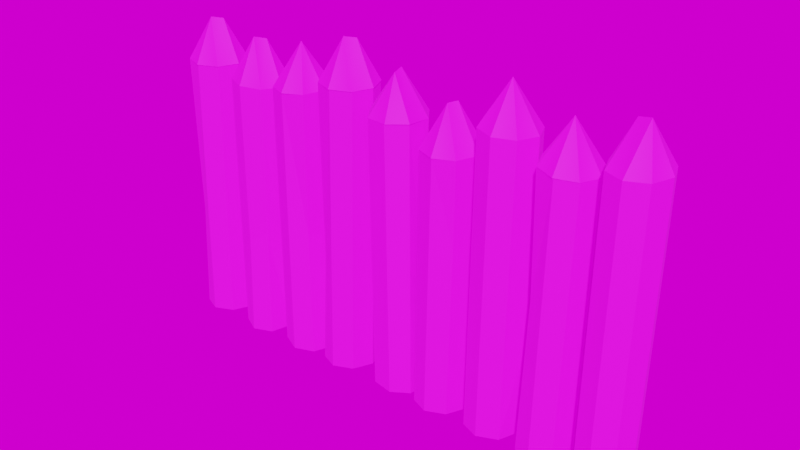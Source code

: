# Source: altgardPalisade.blend  (saved by Blender 2.91.10; exported with 4.5.12 LTS)
import bpy
from mathutils import Matrix  # noqa: F401  (used for matrix-valued properties, if any)

bpy.ops.wm.read_factory_settings(use_empty=True)
scene = bpy.context.scene
scene.name = 'Scene'

# ---- collections
col_collection = bpy.data.collections.new('Collection'); scene.collection.children.link(col_collection)

# ---- images (referenced by path relative to the original .blend; pixels are not part of the script)
import os
ASSET_DIR = os.environ.get("B2B_ASSET_DIR", "")  # directory of the original .blend (textures are referenced by path, not embedded)
HERE = os.path.dirname(os.path.abspath(__file__))  # packed textures are extracted next to this script under _unpacked/

def load_image(name, relpath, width, height, colorspace="sRGB"):
    """Load a texture the original file referenced (path relative to the .blend, or extracted next to this script)."""
    p = next((c for c in (os.path.join(HERE, relpath), os.path.join(ASSET_DIR, relpath)) if relpath and os.path.exists(c)), "")
    if p:
        img = bpy.data.images.load(p, check_existing=True)
        img.name = name
    else:  # same state as the original file: an image datablock whose file is absent (Cycles renders it pink)
        img = bpy.data.images.new(name, width, height)
        img.source = "FILE"
        img.filepath = "//" + (relpath or name)
    img.colorspace_settings.name = colorspace
    return img
img_ek_pallete_png = load_image('EK_Pallete.png', 'EK_Pallete.png', 1024, 1024, 'sRGB')
img_0a2fa5b6ad03e76e06072a3da9609c2b_jpg = load_image('0a2fa5b6ad03e76e06072a3da9609c2b.jpg', '0a2fa5b6ad03e76e06072a3da9609c2b.jpg', 1024, 1024, 'sRGB')

# ---- materials (node trees are filled in below, after node groups)
mat_base_material = bpy.data.materials.new('Base_Material')
mat_base_material.use_transparent_shadow = False

# ---- node groups
ng_warmth__gaffer = bpy.data.node_groups.new('Warmth (Gaffer)', 'ShaderNodeTree')
_s = ng_warmth__gaffer.interface.new_socket(name='Image', in_out='OUTPUT', socket_type='NodeSocketColor')
_s = ng_warmth__gaffer.interface.new_socket(name='Image', in_out='INPUT', socket_type='NodeSocketColor')
_s = ng_warmth__gaffer.interface.new_socket(name='Temp', in_out='INPUT', socket_type='NodeSocketFloat')
_s.min_value = -100.0
_s.max_value = 100.0
_s = ng_warmth__gaffer.interface.new_socket(name='Tint', in_out='INPUT', socket_type='NodeSocketFloat')
_s.min_value = -100.0
_s.max_value = 100.0
_N = ng_warmth__gaffer.nodes; _L = ng_warmth__gaffer.links
n0 = _N.new('NodeGroupInput'); n0.name = 'Group Input'; n0.location = (-70, -478)
n1 = _N.new('NodeGroupOutput'); n1.name = 'Group Output'; n1.location = (1033, -158)
n2 = _N.new('ShaderNodeMath'); n2.name = 'Math'; n2.location = (214, -339)
n2.operation = 'DIVIDE'
n2.inputs[1].default_value = 150.0
n2.inputs[2].default_value = 0.0
n3 = _N.new('ShaderNodeMath'); n3.name = 'Math.001'; n3.location = (407, -336)
n3.inputs[1].default_value = 1.0
n3.inputs[2].default_value = 0.0
n4 = _N.new('ShaderNodeSeparateColor'); n4.name = 'Separate RGB'; n4.location = (408, -168)
n5 = _N.new('ShaderNodeMath'); n5.name = 'Math.002'; n5.location = (627, 85)
n5.operation = 'MULTIPLY'
n5.inputs[2].default_value = 0.0
n6 = _N.new('ShaderNodeMath'); n6.name = 'Math.003'; n6.location = (627, -91)
n6.operation = 'MULTIPLY'
n6.inputs[2].default_value = 0.0
n7 = _N.new('ShaderNodeMath'); n7.name = 'Math.004'; n7.location = (627, -240)
n7.operation = 'DIVIDE'
n7.inputs[2].default_value = 0.0
n8 = _N.new('ShaderNodeMath'); n8.name = 'Math.005'; n8.location = (214, -548)
n8.operation = 'DIVIDE'
n8.inputs[1].default_value = 150.0
n8.inputs[2].default_value = 0.0
n9 = _N.new('ShaderNodeMath'); n9.name = 'Math.006'; n9.location = (407, -529)
n9.inputs[1].default_value = 1.0
n9.inputs[2].default_value = 0.0
n10 = _N.new('ShaderNodeCombineColor'); n10.name = 'Combine RGB'; n10.location = (808, -163)
_L.new(n0.outputs[1], n2.inputs[0])
_L.new(n2.outputs[0], n3.inputs[0])
_L.new(n3.outputs[0], n5.inputs[1])
_L.new(n3.outputs[0], n7.inputs[1])
_L.new(n0.outputs[2], n8.inputs[0])
_L.new(n8.outputs[0], n9.inputs[0])
_L.new(n9.outputs[0], n6.inputs[1])
_L.new(n0.outputs[0], n4.inputs[0])
_L.new(n4.outputs[0], n5.inputs[0])
_L.new(n4.outputs[1], n6.inputs[0])
_L.new(n4.outputs[2], n7.inputs[0])
_L.new(n5.outputs[0], n10.inputs[0])
_L.new(n6.outputs[0], n10.inputs[1])
_L.new(n7.outputs[0], n10.inputs[2])
_L.new(n10.outputs[0], n1.inputs[0])
n1.is_active_output = True

# ---- material node trees
mat_base_material.use_nodes = True; mat_base_material.node_tree.nodes.clear()
_N = mat_base_material.node_tree.nodes; _L = mat_base_material.node_tree.links
n0 = _N.new('ShaderNodeOutputMaterial'); n0.name = 'Material Output'; n0.location = (300, 300)
n1 = _N.new('ShaderNodeTexImage'); n1.name = 'Image Texture'; n1.location = (-280, 280)
n1.image = img_ek_pallete_png
n2 = _N.new('ShaderNodeBsdfPrincipled'); n2.name = 'Principled BSDF'; n2.location = (10, 300)
n2.distribution = 'GGX'
n2.subsurface_method = 'BURLEY'
n2.inputs[2].default_value = 0.7343
n2.inputs[3].default_value = 1.45
n2.inputs[27].default_value = (0.0, 0.0, 0.0, 1.0)
n2.inputs[28].default_value = 1.0
_L.new(n2.outputs[0], n0.inputs[0])
_L.new(n1.outputs[0], n2.inputs[0])
n0.is_active_output = True

# ---- world
world_world = bpy.data.worlds.new('World'); scene.world = world_world
world_world.use_nodes = True; world_world.node_tree.nodes.clear()
_N = world_world.node_tree.nodes; _L = world_world.node_tree.links
n0 = _N.new('ShaderNodeOutputWorld'); n0.name = 'World Output'; n0.location = (300, 300)
n1 = _N.new('ShaderNodeBackground'); n1.name = 'Background'; n1.location = (10, 300)
n1.inputs[0].default_value = (0.05088, 0.05088, 0.05088, 1.0)
n2 = _N.new('ShaderNodeTexEnvironment'); n2.name = 'HDRIHandler_ShaderNodeTexEnvironment'; n2.location = (-462, 90)
n2.image = img_0a2fa5b6ad03e76e06072a3da9609c2b_jpg
n3 = _N.new('ShaderNodeTexCoord'); n3.name = 'HDRIHandler_ShaderNodeTexCoord'; n3.location = (-1022, 118)
n4 = _N.new('ShaderNodeMapping'); n4.name = 'HDRIHandler_ShaderNodeMapping'; n4.location = (-832, 138)
n5 = _N.new('ShaderNodeGroup'); n5.name = 'HDRIHandler_Warmth'; n5.location = (-262, 73)
n5.node_tree = ng_warmth__gaffer
n5.inputs[1].default_value = 0.0
n5.inputs[2].default_value = 0.0
n6 = _N.new('ShaderNodeGamma'); n6.name = 'HDRIHandler_ShaderNodeGamma'; n6.location = (-72, 60)
n7 = _N.new('ShaderNodeHueSaturation'); n7.name = 'HDRIHandler_ShaderNodeHueSaturation'; n7.location = (118, 81)
n8 = _N.new('ShaderNodeBackground'); n8.name = 'HDRIHandler_ShaderNodeBackground'; n8.location = (318, 48)
n9 = _N.new('ShaderNodeOutputWorld'); n9.name = 'HDRIHandler_ShaderNodeOutputWorld'; n9.location = (729, 34)
_L.new(n1.outputs[0], n0.inputs[0])
_L.new(n3.outputs[0], n4.inputs[0])
_L.new(n4.outputs[0], n2.inputs[0])
_L.new(n2.outputs[0], n5.inputs[0])
_L.new(n5.outputs[0], n6.inputs[0])
_L.new(n6.outputs[0], n7.inputs[4])
_L.new(n7.outputs[0], n8.inputs[0])
_L.new(n8.outputs[0], n9.inputs[0])
n9.is_active_output = True
world_world.color = (0.05088, 0.05088, 0.05088)
world_world.use_sun_shadow = False
world_world.sun_shadow_jitter_overblur = 0.0
world_world.light_settings.ao_factor = 0.1

# ---- meshes
me_cylinder_009 = bpy.data.meshes.new('Cylinder.009')
me_cylinder_009.from_pydata([(-1.892, 0.2239, 0.9239), (-2.048, -0.1511, -0.4458), (-2.055, 0.165, 0.9239), (-1.726, 0.1571, 0.9238), (-1.663, -0.0002036, 0.9238), (-1.726, -0.1577, 0.9238), (-1.888, -0.2236, 0.9239), (-2.055, -0.1647, 0.9239), (-2.124, 0.0001435, 0.9239), (-1.644, 0.01226, 0.8659), (-1.279, -0.1462, -0.4323), (-1.432, -0.2085, -0.5085), (-1.582, -0.1523, 0.8616), (-1.582, 0.1774, 0.8614), (-1.422, 0.2402, 0.8522), (-1.267, 0.1769, 0.8406), (-1.191, 0.01253, 0.8277), (-1.257, -0.1523, 0.8401), (-1.419, -0.2206, 0.8521), (-0.9534, -0.224, 0.9076), (-0.8094, -0.1504, -0.267), (-0.8078, 0.1487, -0.3551), (-0.7479, -0.001275, -0.3315), (-0.7883, -0.1653, 0.9122), (-1.108, -0.1651, 0.9037), (-1.174, -0.0001823, 0.902), (-1.108, 0.1647, 0.9037), (-0.9475, 0.2329, 0.9075), (-0.7883, 0.1648, 0.9122), (-0.725, -0.0007063, 0.917), (-0.4676, 0.2239, 1.051), (-0.6242, -0.1511, -0.3955), (-0.631, 0.165, 1.051), (-0.3022, 0.1571, 1.051), (-0.2384, -0.0002037, 1.051), (-0.3018, -0.1577, 1.051), (-0.4633, -0.2236, 1.051), (-0.631, -0.1647, 1.051), (-0.6993, 0.0001433, 1.051), (0.1979, -0.1218, 0.922), (0.2106, 0.04848, -0.3307), (-0.05088, 0.2021, -0.4722), (0.1125, 0.1791, -0.4391), (0.2327, 0.0495, 0.9205), (0.05906, -0.2314, 0.9205), (-0.1062, -0.213, 0.919), (-0.2126, -0.0714, 0.918), (-0.1883, 0.1056, 0.9176), (-0.04775, 0.2142, 0.9181), (0.1268, 0.1909, 0.9192), (0.4725, 0.2252, 0.7923), (0.6229, 0.1527, 0.1756), (0.3129, 0.1596, 0.7869), (0.6827, 0.001976, 0.1442), (0.6238, -0.1523, 0.1033), (0.64, 0.1651, 0.788), (0.7076, 0.0003949, 0.7836), (0.6401, -0.1647, 0.7797), (0.4752, -0.2249, 0.7778), (0.3152, -0.158, 0.7788), (0.2499, 0.001176, 0.7818), (1.182, 0.0006483, -0.513), (0.7964, 0.1652, 1.062), (0.9554, 0.233, 1.055), (1.115, 0.1649, 1.049), (1.186, 0.0001641, 1.053), (1.121, -0.1646, 1.058), (0.9603, -0.2328, 1.063), (0.7987, -0.1644, 1.067), (0.7324, 0.0006746, 1.068), (1.438, 0.2238, 0.9147), (1.281, 0.1645, 0.9255), (1.282, -0.1462, -0.07459), (1.597, 0.1618, 0.9041), (1.66, -0.0001062, 0.8967), (1.599, -0.1583, 0.9039), (1.442, -0.2235, 0.9145), (1.276, -0.1648, 0.9256), (1.212, 0.0003925, 0.9348), (1.916, 0.2288, 1.039), (1.76, 0.1649, 1.036), (2.082, 0.1651, 1.042), (2.144, -0.0009579, 1.045), (2.082, -0.1649, 1.042), (1.922, -0.2328, 1.039), (1.758, -0.164, 1.036), (1.693, 0.0001465, 1.035), (0.1146, 0.1838, -0.5895), (-2.054, -0.1532, -0.589), (2.076, 0.1074, -0.5845), (-0.2039, -0.05227, -0.5867), (0.6191, 0.1577, -0.5881), (-1.426, 0.2152, -0.593), (-1.201, -0.006401, -0.5894), (1.576, 0.1617, -0.5863), (1.891, -0.2282, -0.58), (0.2062, -0.1129, -0.585), (0.4544, -0.2285, -0.5829), (-1.277, -0.1521, -0.5874), (-0.7994, 0.1523, -0.5909), (-2.001, 0.1805, -0.5937), (0.779, -0.1643, -0.5831), (-1.102, 0.1585, -0.5916), (1.897, 0.2296, -0.5866), (1.616, -0.05347, -0.5831), (-0.6404, -0.1211, -0.5866), (-0.06832, 0.1917, -0.59), (-1.106, -0.1598, -0.587), (-0.3241, 0.1611, -0.5901), (-1.446, -0.2035, -0.587), (-1.688, -0.0004109, -0.5905), (-0.04449, -0.1964, -0.5843), (-1.904, 0.228, -0.5942), (-0.3334, -0.1614, -0.5854), (-1.267, -0.1239, -0.5878), (1.194, -0.001317, -0.5847), (-0.04998, 0.207, -0.5902), (-1.917, -0.2284, -0.5876), (1.174, -0.01347, -0.5845), (-0.8391, 0.1662, -0.5912), (-0.1822, 0.1188, -0.5892), (1.265, -0.1532, -0.5823), (1.264, 0.1613, -0.5869), (0.7375, -0.05378, -0.5848), (1.734, -0.1646, -0.5812), (0.2153, 0.05121, -0.5874), (0.6133, -0.1574, -0.5836), (-1.266, 0.1466, -0.5917), (0.3101, 0.1616, -0.5888), (-1.653, -0.0008818, -0.5904), (0.7165, -0.001405, -0.5856), (-0.9412, 0.2253, -0.5922), (2.056, 0.1602, -0.5853), (0.2389, -0.0006148, -0.5866), (1.318, 0.1814, -0.5871), (-1.054, -0.1796, -0.5866), (1.74, 0.1607, -0.5859), (1.839, -0.2063, -0.5804), (1.102, -0.1626, -0.5825), (-0.804, -0.1541, -0.5865), (-2.061, -0.1273, -0.5894), (-0.7033, -0.0005806, -0.5885), (-1.748, 0.161, -0.5929), (0.9463, 0.2314, -0.5885), (2.071, -0.1077, -0.5814), (1.243, -0.08886, -0.5833), (-0.6318, 0.1607, -0.5907), (-1.227, 0.04997, -0.5903), (1.523, 0.1825, -0.5867), (-1.757, -0.1614, -0.5883), (0.7863, 0.1634, -0.5879), (1.692, -0.05408, -0.5829), (1.409, -0.2283, -0.581), (-0.6313, -0.1537, -0.5861), (1.637, -0.0001467, -0.5838), (0.8877, -0.2101, -0.5823), (1.671, -0.001188, -0.5837), (-0.09971, -0.1903, -0.5845), (0.678, 0.0007561, -0.5857), (-1.587, -0.1534, -0.588), (-1.587, 0.1552, -0.5925), (1.421, 0.228, -0.5875), (2.003, 0.1805, -0.5857), (1.174, 0.01481, -0.5849), (2.051, -0.1597, -0.5807), (0.2994, -0.1617, -0.5841), (-1.431, -0.2113, -0.5869), (-0.5797, 0.1795, -0.5908), (0.4667, 0.2282, -0.5894), (-0.7395, -0.0006118, -0.5886), (2.112, -0.0006544, -0.5828), (0.9385, -0.2316, -0.5819), (-1.167, -0.0008533, -0.5894), (1.79, 0.1813, -0.5861), (-2.127, -0.0005621, -0.5913), (1.104, 0.1645, -0.5872), (-0.9483, -0.2281, -0.5857), (-0.2645, -0.0004147, -0.5876), (-1.608, -0.09651, -0.5889), (-0.4805, 0.2281, -0.5913), (-1.608, 0.09885, -0.5917), (0.07035, -0.2149, -0.5838), (-2.056, 0.1608, -0.5935), (1.179, 0.0005474, -0.5847), (1.567, -0.1615, -0.5816), (-0.4933, -0.2285, -0.5848), (-1.532, 0.1767, -0.5927)], [], [(2, 0, 100, 182), (9, 180, 129), (12, 9, 178, 159), (14, 186, 160, 13), (19, 135, 176), (19, 20, 23), (32, 30, 167, 146), (43, 39, 40), (44, 111, 181), (58, 54, 57), (67, 68, 155, 171), (70, 148, 161), (77, 78, 72), (70, 73, 94, 148), (74, 75, 104, 154), (79, 162, 103), (85, 137, 95, 84), (80, 79, 173, 136), (81, 82, 89, 132), (1, 7, 8, 174, 140), (7, 1, 6), (5, 149, 110, 4), (6, 117, 149, 5), (1, 88, 117, 6), (10, 114, 93, 16, 17), (16, 93, 147, 15), (11, 10, 17, 18), (15, 127, 92, 14), (11, 166, 98, 10), (13, 160, 180, 9), (21, 119, 131, 27, 28), (22, 21, 28, 29), (22, 29, 23, 20), (22, 169, 99, 21), (20, 139, 169, 22), (24, 107, 135, 19), (31, 37, 38, 141, 105), (37, 31, 36), (35, 113, 177, 34), (36, 185, 113, 35), (31, 153, 185, 36), (41, 106, 120, 47, 48), (42, 41, 48, 49), (40, 42, 49, 43), (42, 87, 116, 41), (45, 157, 111, 44), (40, 125, 87, 42), (53, 56, 57, 54), (51, 55, 56, 53), (54, 126, 158, 53), (58, 97, 126, 54), (59, 165, 97, 58), (60, 133, 165, 59), (52, 128, 133, 60), (50, 55, 51), (69, 130, 123, 68), (61, 163, 175, 64, 65), (76, 152, 184, 75), (76, 77, 72), (72, 121, 152, 76), (74, 154, 94, 73), (71, 122, 115, 78), (72, 78, 115, 145), (86, 156, 151, 85), (83, 164, 144, 82), (79, 81, 132, 162), (159, 109, 11, 18, 12), (146, 141, 38, 32), (145, 121, 72), (172, 107, 24, 25), (183, 163, 61), (109, 166, 11), (105, 153, 31), (168, 128, 52, 50), (95, 164, 83, 84), (101, 155, 68), (177, 108, 33, 34), (161, 134, 70), (118, 183, 61), (151, 124, 85), (129, 178, 9), (179, 167, 30), (171, 138, 66, 67), (116, 106, 41), (143, 150, 62, 63), (184, 104, 75), (170, 89, 82), (92, 186, 14), (99, 119, 21), (175, 143, 63, 64), (131, 102, 26, 27), (181, 96, 39, 44), (134, 122, 71, 70), (182, 174, 8, 2), (138, 118, 61, 65, 66), (144, 170, 82), (140, 88, 1), (176, 139, 20, 19), (96, 125, 40, 39), (136, 156, 86, 80), (158, 91, 51, 53), (98, 114, 10), (110, 142, 3, 4), (102, 172, 25, 26), (90, 157, 45, 46), (103, 173, 79), (147, 127, 15), (112, 100, 0), (108, 179, 30, 33), (91, 168, 50, 51), (142, 112, 0, 3), (123, 101, 68), (124, 137, 85), (120, 90, 46, 47), (150, 130, 69, 62)])
_uv = me_cylinder_009.uv_layers.new(name='UVMap')
_uv.uv.foreach_set('vector', [0.2797, 0.8897, 0.2798, 0.8813, 0.24, 0.8856, 0.24, 0.8884, 0.3387, 0.8798, 0.2994, 0.873, 0.2995, 0.8785, 0.3387, 0.8882, 0.3387, 0.8798, 0.2996, 0.884, 0.2996, 0.8869, 0.3388, 0.868, 0.2995, 0.869, 0.2994, 0.8701, 0.3388, 0.8714, 0.2798, 0.8813, 0.2402, 0.8745, 0.2403, 0.88, 0.2798, 0.8813, 0.2486, 0.8887, 0.2797, 0.8897, 0.2449, 0.8897, 0.2449, 0.8813, 0.2042, 0.8857, 0.2042, 0.8884, 0.3387, 0.8882, 0.3387, 0.8798, 0.3056, 0.8871, 0.3388, 0.8714, 0.299, 0.8678, 0.2991, 0.8701, 0.2449, 0.8813, 0.2213, 0.8722, 0.245, 0.8729, 0.3387, 0.8798, 0.3387, 0.8882, 0.2977, 0.8811, 0.2978, 0.8785, 0.2798, 0.8813, 0.2402, 0.8745, 0.2402, 0.88, 0.2797, 0.8897, 0.2797, 0.8932, 0.25, 0.8887, 0.2798, 0.8813, 0.2799, 0.8729, 0.2403, 0.8716, 0.2402, 0.8745, 0.2799, 0.8695, 0.2799, 0.8729, 0.2403, 0.8693, 0.2404, 0.8682, 0.2449, 0.8813, 0.2043, 0.8743, 0.2043, 0.88, 0.2449, 0.8897, 0.2042, 0.8827, 0.2043, 0.88, 0.2449, 0.8813, 0.2449, 0.8897, 0.2449, 0.8813, 0.2044, 0.8857, 0.2044, 0.8884, 0.245, 0.8729, 0.245, 0.8695, 0.2043, 0.8705, 0.2043, 0.8716, 0.2433, 0.8885, 0.2797, 0.8897, 0.2797, 0.8932, 0.24, 0.8919, 0.2396, 0.8889, 0.2797, 0.8897, 0.2433, 0.8885, 0.2798, 0.8813, 0.2799, 0.8729, 0.2399, 0.8716, 0.2399, 0.8682, 0.2799, 0.8695, 0.2798, 0.8813, 0.2399, 0.88, 0.2399, 0.8716, 0.2799, 0.8729, 0.2433, 0.8885, 0.2395, 0.8884, 0.2399, 0.88, 0.2798, 0.8813, 0.304, 0.887, 0.2997, 0.8855, 0.2997, 0.8785, 0.3387, 0.8798, 0.3387, 0.8882, 0.3387, 0.8798, 0.2997, 0.8785, 0.2995, 0.8756, 0.3388, 0.8714, 0.3016, 0.8904, 0.304, 0.887, 0.3387, 0.8882, 0.3386, 0.8916, 0.3388, 0.8714, 0.2995, 0.8701, 0.2994, 0.8667, 0.3388, 0.868, 0.3016, 0.8904, 0.2995, 0.8904, 0.2997, 0.8869, 0.304, 0.887, 0.3388, 0.8714, 0.2994, 0.8701, 0.2994, 0.873, 0.3387, 0.8798, 0.246, 0.8886, 0.2398, 0.8864, 0.2399, 0.88, 0.2798, 0.8813, 0.2797, 0.8897, 0.2467, 0.8921, 0.246, 0.8886, 0.2797, 0.8897, 0.2797, 0.8932, 0.2467, 0.8921, 0.2797, 0.8932, 0.2797, 0.8897, 0.2486, 0.8887, 0.2467, 0.8921, 0.2399, 0.8919, 0.2398, 0.8884, 0.246, 0.8886, 0.2486, 0.8887, 0.2403, 0.8884, 0.2399, 0.8919, 0.2467, 0.8921, 0.2799, 0.8729, 0.2403, 0.8716, 0.2402, 0.8745, 0.2798, 0.8813, 0.2084, 0.8885, 0.2449, 0.8897, 0.2448, 0.8932, 0.2041, 0.8918, 0.2037, 0.889, 0.2449, 0.8897, 0.2084, 0.8885, 0.2449, 0.8813, 0.245, 0.8729, 0.2041, 0.8716, 0.2041, 0.8681, 0.245, 0.8695, 0.2449, 0.8813, 0.204, 0.88, 0.2041, 0.8716, 0.245, 0.8729, 0.2084, 0.8885, 0.2037, 0.8883, 0.204, 0.88, 0.2449, 0.8813, 0.3014, 0.887, 0.2983, 0.8857, 0.2988, 0.8785, 0.3387, 0.8798, 0.3387, 0.8882, 0.3023, 0.8905, 0.3014, 0.887, 0.3387, 0.8882, 0.3386, 0.8916, 0.3056, 0.8871, 0.3023, 0.8905, 0.3386, 0.8916, 0.3387, 0.8882, 0.3023, 0.8905, 0.2985, 0.8903, 0.2983, 0.8869, 0.3014, 0.887, 0.3388, 0.868, 0.2991, 0.8667, 0.299, 0.8678, 0.3388, 0.8714, 0.3056, 0.8871, 0.299, 0.8869, 0.2985, 0.8903, 0.3023, 0.8905, 0.2224, 0.8687, 0.245, 0.8695, 0.245, 0.8729, 0.2213, 0.8722, 0.2233, 0.8722, 0.245, 0.8729, 0.245, 0.8695, 0.2224, 0.8687, 0.2213, 0.8722, 0.2041, 0.8716, 0.2042, 0.8681, 0.2224, 0.8687, 0.2449, 0.8813, 0.2065, 0.8801, 0.2041, 0.8716, 0.2213, 0.8722, 0.2449, 0.8897, 0.2065, 0.8884, 0.2065, 0.8801, 0.2449, 0.8813, 0.2448, 0.8932, 0.2065, 0.8919, 0.2065, 0.8884, 0.2449, 0.8897, 0.2449, 0.8897, 0.2065, 0.8884, 0.2065, 0.8919, 0.2448, 0.8932, 0.2449, 0.8813, 0.245, 0.8729, 0.2233, 0.8722, 0.3386, 0.8916, 0.2978, 0.8903, 0.2978, 0.8892, 0.3387, 0.8882, 0.299, 0.8667, 0.2973, 0.8669, 0.298, 0.8701, 0.3388, 0.8714, 0.3388, 0.868, 0.2798, 0.8813, 0.2402, 0.88, 0.2403, 0.8716, 0.2799, 0.8729, 0.2798, 0.8813, 0.2797, 0.8897, 0.25, 0.8887, 0.25, 0.8887, 0.238, 0.8883, 0.2402, 0.88, 0.2798, 0.8813, 0.2799, 0.8695, 0.2404, 0.8682, 0.2403, 0.8716, 0.2799, 0.8729, 0.2797, 0.8897, 0.2402, 0.8884, 0.24, 0.8919, 0.2797, 0.8932, 0.25, 0.8887, 0.2797, 0.8932, 0.24, 0.8919, 0.2381, 0.8897, 0.2448, 0.8932, 0.2043, 0.8918, 0.2044, 0.8907, 0.2449, 0.8897, 0.245, 0.8729, 0.2042, 0.8716, 0.2042, 0.8705, 0.245, 0.8695, 0.2449, 0.8813, 0.245, 0.8729, 0.2043, 0.8716, 0.2043, 0.8743, 0.2996, 0.8869, 0.2995, 0.89, 0.3016, 0.8904, 0.3386, 0.8916, 0.3387, 0.8882, 0.2042, 0.8884, 0.2041, 0.8918, 0.2448, 0.8932, 0.2449, 0.8897, 0.2381, 0.8897, 0.238, 0.8883, 0.25, 0.8887, 0.2402, 0.8682, 0.2403, 0.8716, 0.2799, 0.8729, 0.2799, 0.8695, 0.2973, 0.8666, 0.2973, 0.8669, 0.299, 0.8667, 0.2995, 0.89, 0.2995, 0.8904, 0.3016, 0.8904, 0.2037, 0.889, 0.2037, 0.8883, 0.2084, 0.8885, 0.2064, 0.8801, 0.2065, 0.8884, 0.2449, 0.8897, 0.2449, 0.8813, 0.2043, 0.88, 0.2042, 0.8716, 0.245, 0.8729, 0.2449, 0.8813, 0.2978, 0.8868, 0.2977, 0.8811, 0.3387, 0.8882, 0.2041, 0.8681, 0.2041, 0.8716, 0.245, 0.8729, 0.245, 0.8695, 0.2402, 0.88, 0.2403, 0.8856, 0.2798, 0.8813, 0.2973, 0.8669, 0.2973, 0.8666, 0.299, 0.8667, 0.2044, 0.8907, 0.2043, 0.8884, 0.2449, 0.8897, 0.2995, 0.8785, 0.2996, 0.884, 0.3387, 0.8798, 0.2041, 0.88, 0.2042, 0.8857, 0.2449, 0.8813, 0.2978, 0.8785, 0.2979, 0.8701, 0.3388, 0.8714, 0.3387, 0.8798, 0.2983, 0.8869, 0.2983, 0.8857, 0.3014, 0.887, 0.2979, 0.8785, 0.2979, 0.8868, 0.3387, 0.8882, 0.3387, 0.8798, 0.2403, 0.8716, 0.2403, 0.8693, 0.2799, 0.8729, 0.2042, 0.8681, 0.2043, 0.8705, 0.245, 0.8695, 0.2994, 0.8667, 0.2995, 0.869, 0.3388, 0.868, 0.2398, 0.8884, 0.2398, 0.8864, 0.246, 0.8886, 0.298, 0.8701, 0.2979, 0.8785, 0.3387, 0.8798, 0.3388, 0.8714, 0.2399, 0.88, 0.24, 0.8716, 0.2799, 0.8729, 0.2798, 0.8813, 0.2991, 0.8701, 0.2991, 0.8785, 0.3387, 0.8798, 0.3388, 0.8714, 0.2403, 0.8856, 0.2402, 0.8884, 0.2797, 0.8897, 0.2798, 0.8813, 0.24, 0.8884, 0.24, 0.8919, 0.2797, 0.8932, 0.2797, 0.8897, 0.2979, 0.8701, 0.2973, 0.8669, 0.299, 0.8667, 0.3388, 0.868, 0.3388, 0.8714, 0.2042, 0.8705, 0.2042, 0.8681, 0.245, 0.8695, 0.2396, 0.8889, 0.2395, 0.8884, 0.2433, 0.8885, 0.2403, 0.88, 0.2403, 0.8884, 0.2486, 0.8887, 0.2798, 0.8813, 0.2991, 0.8785, 0.299, 0.8869, 0.3056, 0.8871, 0.3387, 0.8798, 0.2044, 0.8884, 0.2043, 0.8918, 0.2448, 0.8932, 0.2449, 0.8897, 0.2042, 0.8681, 0.2042, 0.8716, 0.2233, 0.8722, 0.2224, 0.8687, 0.2997, 0.8869, 0.2997, 0.8855, 0.304, 0.887, 0.2399, 0.8682, 0.24, 0.8716, 0.2799, 0.8729, 0.2799, 0.8695, 0.24, 0.8716, 0.2402, 0.8682, 0.2799, 0.8695, 0.2799, 0.8729, 0.2989, 0.8701, 0.2991, 0.8667, 0.3388, 0.868, 0.3388, 0.8714, 0.2043, 0.88, 0.2044, 0.8857, 0.2449, 0.8813, 0.2995, 0.8756, 0.2995, 0.8701, 0.3388, 0.8714, 0.24, 0.88, 0.24, 0.8856, 0.2798, 0.8813, 0.2041, 0.8716, 0.2041, 0.88, 0.2449, 0.8813, 0.245, 0.8729, 0.2042, 0.8716, 0.2064, 0.8801, 0.2449, 0.8813, 0.2233, 0.8722, 0.24, 0.8716, 0.24, 0.88, 0.2798, 0.8813, 0.2799, 0.8729, 0.2978, 0.8892, 0.2978, 0.8868, 0.3387, 0.8882, 0.2043, 0.8884, 0.2042, 0.8827, 0.2449, 0.8897, 0.2988, 0.8785, 0.2989, 0.8701, 0.3388, 0.8714, 0.3387, 0.8798, 0.2979, 0.8868, 0.2978, 0.8903, 0.3386, 0.8916, 0.3387, 0.8882])
me_cylinder_009.materials.append(mat_base_material)
me_cylinder_009.use_remesh_fix_poles = True
me_cylinder_009.use_remesh_preserve_attributes = False
me_cylinder_009.use_mirror_vertex_groups = False
me_cylinder_009.update()
me_cylinder_009.normals_split_custom_set([tuple(v) for v in zip(*[iter([-0.3391, 0.9407, -0.002421, -0.3404, 0.9403, -0.003267, -0.3399, 0.9405, -0.001067, -0.3383, 0.941, -0.001864, -0.9094, 0.416, -0.0004633, -0.9102, 0.4142, 0.004232, -0.9085, 0.4179, 0.003159, -0.9365, -0.3507, 0.0001164, -0.9353, -0.3538, 0.002673, -0.9354, -0.3536, 0.004442, -0.9363, -0.3513, 0.004979, -0.3687, 0.9294, -0.01413, -0.3683, 0.9296, -0.01147, -0.3661, 0.9305, -0.01221, -0.3652, 0.9308, -0.01658, -0.4184, -0.9083, -0.002258, -0.4162, -0.9093, 0.00341, -0.4204, -0.9074, 0.001968, 0.3364, -0.9415, -0.01881, 0.3351, -0.9421, -0.015, 0.3336, -0.9425, -0.01999, -0.3391, 0.9407, -0.002297, -0.3402, 0.9403, -0.003069, -0.3398, 0.9405, -0.001069, -0.3383, 0.941, -0.001739, 0.9795, -0.2007, -0.01827, 0.98, -0.198, -0.0177, 0.9798, -0.1994, -0.01474, -0.1588, -0.9872, -0.01342, -0.1574, -0.9875, -0.01157, -0.1589, -0.9873, -0.005127, 0.3467, -0.9376, -0.02592, 0.3422, -0.9394, -0.02112, 0.3347, -0.9419, -0.029, -0.3942, -0.919, -0.0007913, -0.3893, -0.9211, 0.004179, -0.3892, -0.9211, 0.004788, -0.3895, -0.921, 0.00451, 0.4085, 0.9127, -0.004664, 0.4066, 0.9136, -0.000156, 0.4105, 0.9119, -0.001009, -0.9336, -0.3579, -0.01695, -0.9324, -0.361, -0.01591, -0.9334, -0.3588, -0.006646, 0.3635, 0.9316, -0.006976, 0.3616, 0.9323, -0.008623, 0.3584, 0.9336, -0.005113, 0.3625, 0.932, -0.002788, 0.931, -0.3647, -0.01468, 0.9328, -0.3601, -0.01551, 0.9325, -0.3609, -0.01316, 0.9321, -0.3619, -0.01429, 0.4188, 0.9081, -0.00694, 0.4172, 0.9088, -0.00304, 0.4219, 0.9066, -0.002012, -0.3836, -0.9235, 0.0008233, -0.384, -0.9233, 0.009074, -0.3905, -0.9206, 0.004828, -0.3903, -0.9207, 0.001798, -0.3747, 0.9271, -0.001639, -0.381, 0.9246, 0.0001609, -0.3806, 0.9247, 0.004992, -0.3778, 0.9259, 0.003373, 0.9386, 0.3444, -0.02151, 0.9375, 0.3475, -0.01714, 0.9376, 0.3474, -0.0153, 0.9384, 0.3453, -0.01358, -0.9051, -0.4251, -0.003419, -0.9049, -0.4257, -0.00257, -0.9049, -0.4257, -0.00257, -0.9049, -0.4257, -0.00257, -0.9051, -0.4251, -0.002323, -0.3316, -0.9434, -0.01098, -0.3315, -0.9434, -0.009927, -0.332, -0.9432, -0.01225, 0.9241, -0.3817, -0.01743, 0.9236, -0.383, -0.01458, 0.9234, -0.3837, -0.01107, 0.9231, -0.3841, -0.01849, 0.3857, -0.9226, -0.006722, 0.384, -0.9233, -0.001384, 0.3824, -0.924, -0.001197, 0.3816, -0.9243, -0.007148, -0.4905, -0.8713, 0.01722, -0.4924, -0.8701, 0.01941, -0.4973, -0.8675, 0.01402, -0.495, -0.8688, 0.00997, 0.9018, -0.432, -0.007452, 0.9016, -0.4324, -0.007266, 0.9008, -0.4342, -0.00798, 0.9009, -0.4339, -0.00976, 0.9027, -0.4302, -0.0101, 0.9075, 0.4199, -0.01338, 0.9075, 0.4198, -0.01073, 0.9088, 0.4171, -0.01158, 0.9086, 0.4174, -0.01367, 0.3857, -0.9226, -0.01075, 0.3843, -0.9231, -0.01152, 0.384, -0.9232, -0.01419, 0.3869, -0.922, -0.01242, 0.383, 0.9236, -0.01875, 0.3844, 0.923, -0.01584, 0.3852, 0.9228, -0.01246, 0.3855, 0.9225, -0.01985, 0.3632, -0.9309, 0.03851, 0.3614, -0.9314, 0.04258, 0.3571, -0.9333, 0.03936, 0.358, -0.9331, 0.03347, -0.9374, 0.3481, -0.004372, -0.937, 0.3494, 0.001337, -0.9358, 0.3526, -0.001402, -0.9359, 0.3522, -0.003183, 0.4501, 0.8929, -0.008522, 0.4512, 0.8924, -0.006814, 0.4549, 0.8905, -0.007198, 0.4536, 0.8911, -0.01029, 0.451, 0.8924, -0.01146, 0.9317, 0.3629, -0.01703, 0.9327, 0.3604, -0.01592, 0.9326, 0.3605, -0.01993, 0.9305, 0.3658, -0.02174, 0.9273, -0.3738, -0.0183, 0.9262, -0.3763, -0.02266, 0.9284, -0.371, -0.02092, 0.9278, -0.3727, -0.01613, 0.9273, 0.3728, 0.03257, 0.9276, 0.3716, 0.0378, 0.9294, 0.3673, 0.03475, 0.9296, 0.3674, 0.02933, 0.9253, -0.3788, 0.02101, 0.9258, -0.3771, 0.02547, 0.9225, -0.3851, 0.0242, 0.924, -0.3817, 0.02105, -0.3501, -0.9367, -0.005637, -0.3548, -0.9349, 0.002975, -0.3569, -0.9341, -0.003146, -0.357, -0.9341, -0.006802, -0.9048, -0.4259, -0.003077, -0.9045, -0.4264, -0.00234, -0.9045, -0.4264, -0.00234, -0.9045, -0.4264, -0.00234, -0.9047, -0.426, -0.002134, -0.3316, -0.9434, -0.0104, -0.3315, -0.9434, -0.00949, -0.3319, -0.9432, -0.01158, 0.924, -0.3821, -0.01647, 0.9235, -0.3833, -0.01392, 0.9233, -0.3839, -0.01018, 0.923, -0.3844, -0.01765, 0.3856, -0.9226, -0.006359, 0.384, -0.9233, -0.001337, 0.3825, -0.9239, -0.0009336, 0.3818, -0.9242, -0.006661, -0.4899, -0.8716, 0.01676, -0.4918, -0.8705, 0.01886, -0.4966, -0.8679, 0.01359, -0.4943, -0.8692, 0.009785, -0.5758, 0.8176, 0.0004282, -0.5756, 0.8178, 0.0005132, -0.5749, 0.8182, 2.924e-05, -0.5727, 0.8198, -0.002937, -0.5767, 0.817, -0.002533, 0.135, 0.9908, -0.007814, 0.1372, 0.9905, -0.009186, 0.139, 0.9902, -0.01085, 0.1364, 0.9906, -0.00986, 0.8016, 0.5978, -0.01265, 0.8034, 0.5952, -0.01219, 0.8029, 0.5959, -0.01432, 0.802, 0.5971, -0.01567, 0.1327, 0.9906, 0.03445, 0.134, 0.9902, 0.04021, 0.1386, 0.9897, 0.03686, 0.1388, 0.9898, 0.03156, -0.1097, -0.9938, -0.016, -0.1104, -0.9938, -0.01429, -0.1122, -0.9936, -0.01453, -0.1119, -0.9936, -0.01673, 0.7922, 0.6099, 0.02132, 0.791, 0.6113, 0.02578, 0.7962, 0.6045, 0.02452, 0.7943, 0.6072, 0.02126, 0.9299, -0.3663, -0.03359, 0.9268, -0.3736, -0.0377, 0.932, -0.3601, -0.04181, 0.9314, -0.3628, -0.0287, 0.9257, 0.3771, -0.03052, 0.9284, 0.3696, -0.03838, 0.9231, 0.3819, -0.04509, 0.9253, 0.3779, -0.03136, 0.9315, -0.3636, -0.007654, 0.9304, -0.3666, -0.004931, 0.9301, -0.3673, -0.002167, 0.9301, -0.3672, -0.01272, 0.4192, -0.9079, -0.005178, 0.4192, -0.9079, 6.656e-05, 0.4168, -0.909, -0.0024, 0.4185, -0.9082, -0.005984, -0.3859, -0.9225, 0.005768, -0.389, -0.9211, 0.01307, -0.397, -0.9178, 0.01036, -0.3913, -0.9202, 0.005093, -0.9289, -0.3702, 0.008268, -0.9301, -0.3671, 0.01476, -0.9353, -0.3537, 0.01454, -0.9314, -0.3639, 0.004552, -0.9227, 0.3856, 0.002106, -0.9235, 0.3836, 0.005135, -0.9163, 0.4004, 0.009179, -0.9219, 0.3874, -0.0001791, 0.3408, 0.9397, -0.02905, 0.3333, 0.9421, -0.03713, 0.3365, 0.9414, -0.02469, -0.9251, -0.3796, 0.002106, -0.925, -0.3795, 0.01681, -0.9279, -0.3728, 0.0105, -0.928, -0.3725, 0.009145, 0.9119, 0.4105, -0.004136, 0.912, 0.4102, -0.003889, 0.9123, 0.4095, -0.003343, 0.9132, 0.4073, -0.01391, 0.9079, 0.4192, -0.008101, 0.389, -0.9212, -0.007457, 0.387, -0.9221, -0.002115, 0.3857, -0.9226, -0.001996, 0.3849, -0.9229, -0.007406, -0.3387, -0.9407, -0.01929, -0.3308, -0.9435, -0.02078, -0.3349, -0.9422, -0.01405, -0.4908, -0.871, 0.02071, -0.4922, -0.8702, 0.02188, -0.4961, -0.8681, 0.01749, -0.4938, -0.8694, 0.01344, 0.934, 0.3568, -0.01738, 0.9329, 0.3599, -0.01389, 0.9345, 0.3558, -0.01162, 0.9354, 0.3534, -0.0141, -0.9215, 0.3884, 0.004827, -0.9228, 0.385, 0.01112, -0.9205, 0.3907, 0.009953, -0.9194, 0.3933, 0.007908, -0.875, -0.484, 0.01291, -0.8725, -0.4885, 0.006495, -0.8706, -0.4919, 0.01266, -0.8731, -0.4874, 0.01108, -0.928, -0.3725, 0.007568, -0.9279, -0.3724, 0.0183, -0.93, -0.3673, 0.01379, -0.9303, -0.3665, 0.01282, 0.9382, -0.3454, -0.02121, 0.9372, -0.3485, -0.01385, 0.9354, -0.353, -0.01768, 0.936, -0.3513, -0.0201, 0.3614, 0.9324, -0.01137, 0.3536, 0.9353, -0.01101, 0.3564, 0.9343, -0.00334, 0.3597, 0.933, -0.005875, -0.3593, -0.9332, 0.00205, -0.363, -0.9318, 0.000398, -0.3621, -0.9322, -0.001797, -0.3624, -0.932, -0.002912, -0.3585, -0.9335, -0.003751, -0.9191, 0.394, 0.0007494, -0.9189, 0.3945, 0.000938, -0.9191, 0.394, 0.0007494, -0.9191, 0.394, 0.0007494, -0.9474, -0.3176, 0.04026, -0.949, -0.3132, 0.0361, -0.9483, -0.3158, 0.03147, -0.9283, -0.3718, 0.005821, -0.9298, -0.368, -0.002653, -0.9303, -0.3666, -0.01017, -0.9262, -0.3769, -0.007076, 0.958, 0.2841, -0.03793, 0.9583, 0.2831, -0.03856, 0.9579, 0.2841, -0.04216, -0.4612, -0.8867, 0.03201, -0.4683, -0.8831, 0.02899, -0.4634, -0.8858, 0.02516, -0.9616, -0.271, 0.04434, -0.9634, -0.2653, 0.03945, -0.9629, -0.2678, 0.03358, -0.3876, 0.9218, 0.003932, -0.3722, 0.9281, 0.006423, -0.3834, 0.9236, 0.002503, -0.3868, 0.9222, 0.0009264, 0.3944, -0.9189, -0.007389, 0.3892, -0.9211, -0.008855, 0.3898, -0.9208, -0.01565, 0.3944, -0.9188, -0.01319, -0.3882, -0.9216, 0.004848, -0.3885, -0.9214, 0.00458, -0.3885, -0.9215, 0.004149, 0.9323, 0.3615, -0.01143, 0.9326, 0.3609, -0.006331, 0.9329, 0.3599, -0.0137, 0.9318, 0.3628, -0.01378, -0.4127, 0.9108, 0.008943, -0.4095, 0.9123, 0.01059, -0.411, 0.9116, 0.004355, 0.9473, -0.3183, -0.03674, 0.944, -0.3279, -0.03659, 0.9468, -0.3191, -0.04089, -0.9366, -0.3502, 0.01457, -0.9387, -0.3444, 0.01673, -0.937, -0.3491, 0.01331, -0.9028, -0.43, 0.01188, -0.9041, -0.427, 0.01218, -0.9035, -0.4285, 0.007118, -0.4418, 0.8971, 0.007676, -0.4388, 0.8985, 0.008506, -0.4404, 0.8978, 0.003236, 0.3945, -0.9189, -0.0003673, 0.3889, -0.9213, -0.005179, 0.3872, -0.9219, -0.01353, 0.3947, -0.9187, -0.0108, -0.6434, 0.7648, 0.03239, -0.6393, 0.7685, 0.02707, -0.6421, 0.7664, 0.0211, -0.3963, 0.9181, 0.00632, -0.3916, 0.9201, 0.002429, -0.3867, 0.9222, -0.004422, -0.3963, 0.9181, -0.003628, 0.9113, -0.4115, -0.01701, 0.9108, -0.4126, -0.01297, 0.9109, -0.4121, -0.02028, 0.9475, 0.3194, -0.01664, 0.9477, 0.3186, -0.01716, 0.9475, 0.3191, -0.02042, -0.341, 0.94, -0.0137, -0.3398, 0.9404, -0.01359, -0.3407, 0.94, -0.01728, 0.3277, 0.9443, 0.03145, 0.333, 0.9426, 0.02613, 0.3298, 0.9438, 0.02007, 0.3886, 0.9214, 0.006387, 0.3913, 0.9203, -0.003011, 0.3958, 0.9183, -0.008086, 0.3825, 0.9239, -0.005633, -0.389, 0.9212, -0.004867, -0.3872, 0.922, -0.005349, -0.3848, 0.9229, -0.01199, -0.3889, 0.9212, -0.006846, 0.6114, -0.7914, -0.002243, 0.6085, -0.7935, -0.001768, 0.6089, -0.7932, -0.004724, 0.6107, -0.7918, -0.004021, -0.357, 0.9341, 0.00313, -0.3521, 0.936, 0.0054, -0.3488, 0.9372, 0.0002602, -0.3548, 0.9349, -0.002004, -0.9192, 0.3937, 0.0007932, -0.919, 0.3943, 0.001018, -0.9192, 0.3937, 0.0007932, -0.9192, 0.3937, 0.0007932, 0.9167, -0.3995, 0.0008269, 0.9152, -0.403, -0.006319, 0.9153, -0.4026, -0.007124, 0.9141, -0.4052, -0.01696, 0.9187, -0.3948, -0.009935, 0.9327, -0.3604, -0.0165, 0.93, -0.3672, -0.01736, 0.9324, -0.3609, -0.02025, -0.9614, -0.2711, 0.04664, -0.9633, -0.2652, 0.04165, -0.9628, -0.2678, 0.03563, 0.4785, -0.878, 0.008907, 0.4695, -0.8829, 0.006584, 0.4741, -0.8804, 0.008064, 0.4768, -0.879, 0.003184, 0.9993, -0.03667, 0.009083, 0.9989, -0.04652, 0.007271, 0.9991, -0.0412, 0.008648, 0.9993, -0.03826, 0.004419, -0.9258, 0.3777, 0.01553, -0.9241, 0.3819, 0.0123, -0.9223, 0.3865, 0.006119, -0.9258, 0.3778, 0.007225, 0.9327, 0.3608, -2.301e-05, 0.936, 0.352, -0.00411, 0.9329, 0.3601, -0.007243, 0.9312, 0.3644, -0.004163, 0.9438, -0.3287, 0.03345, 0.9421, -0.334, 0.02808, 0.9434, -0.3309, 0.0219, 0.9322, 0.3618, -0.01221, 0.9324, 0.3613, -0.00707, 0.9328, 0.3602, -0.01449, 0.9316, 0.3631, -0.01449, -0.9275, 0.3739, 0.001334, -0.9261, 0.3772, -0.004681, -0.9247, 0.3805, -0.014, -0.9285, 0.3713, -0.008379, -0.7978, -0.6029, -0.008706, -0.7994, -0.6006, -0.01148, -0.7989, -0.6013, -0.01356, -0.7964, -0.6046, -0.01375, -0.4136, 0.9104, 0.007098, -0.4108, 0.9117, 0.008036, -0.4123, 0.9111, 0.00313, 0.9294, 0.369, -0.004817, 0.9297, 0.3682, -0.003184, 0.9298, 0.3681, -0.009414, -0.4418, 0.8971, 0.00811, -0.4388, 0.8985, 0.008821, -0.4404, 0.8978, 0.003416, 0.383, 0.9237, -0.001344, 0.3862, 0.9224, -0.0008174, 0.3856, 0.9226, -0.003658, 0.3837, 0.9235, -0.002936, 0.4294, 0.9031, 0.004326, 0.4352, 0.9003, 0.00627, 0.43, 0.9028, -0.0007302, 0.4286, 0.9035, 0.004106, 0.3827, 0.9239, -0.001388, 0.3859, 0.9225, -0.0009319, 0.3855, 0.9227, -0.003863, 0.3834, 0.9236, -0.003165, -0.936, -0.3519, 0.01139, -0.9378, -0.3469, 0.01324, -0.9361, -0.3516, 0.0107, -0.3668, -0.9303, 0.006046, -0.3708, -0.9287, 0.007254, -0.3678, -0.9299, 0.004783, -0.9918, 0.1276, -0.0005332, -0.9913, 0.1315, -0.003016, -0.9912, 0.1324, -0.007131, -0.9917, 0.1282, -0.006907, -0.9283, 0.3717, 0.01248, -0.9262, 0.3769, 0.007942, -0.9236, 0.3834, -0.0006201, -0.9285, 0.3715, 0.001427])] * 3)])
me_cylinder_001 = bpy.data.meshes.new('Cylinder.001')
me_cylinder_001.from_pydata([(-1.89, 0.2333, 0.9238), (-1.725, 0.165, 0.9237), (-1.657, 0.0001538, 0.9237), (-1.725, -0.1647, 0.9237), (-1.89, -0.233, 0.9238), (-2.055, -0.1647, 0.9239), (-2.124, 0.0001473, 0.9239), (-2.055, 0.165, 0.9239), (-1.649, 0.01255, 0.8658), (-1.582, 0.1774, 0.8614), (-1.419, 0.2457, 0.8519), (-1.257, 0.1774, 0.84), (-1.191, 0.01255, 0.8277), (-1.257, -0.1523, 0.8401), (-1.419, -0.2206, 0.8521), (-1.582, -0.1523, 0.8616), (-0.9474, -0.2334, 0.9075), (-1.108, -0.1651, 0.9037), (-1.174, -0.0002013, 0.902), (-1.108, 0.1647, 0.9037), (-0.9474, 0.233, 0.9075), (-0.7879, 0.1647, 0.9122), (-0.7251, -0.0001947, 0.917), (-0.7879, -0.1651, 0.9122), (-0.4661, 0.2333, 1.051), (-0.3012, 0.165, 1.05), (-0.2329, 0.0001538, 1.05), (-0.3012, -0.1647, 1.05), (-0.4661, -0.233, 1.051), (-0.631, -0.1647, 1.051), (-0.6993, 0.0001473, 1.051), (-0.631, 0.165, 1.051), (0.2069, -0.1276, 0.9218), (0.06806, -0.2362, 0.9204), (-0.1062, -0.2129, 0.919), (-0.2128, -0.07136, 0.918), (-0.1885, 0.1056, 0.9176), (-0.04787, 0.2142, 0.9181), (0.1269, 0.1909, 0.9192), (0.2329, 0.04934, 0.9205), (0.4763, 0.2333, 0.7923), (0.6396, 0.165, 0.788), (0.7073, 0.0001538, 0.7836), (0.6396, -0.1647, 0.7797), (0.4763, -0.233, 0.7776), (0.3134, -0.1647, 0.7787), (0.2471, 0.0001473, 0.7817), (0.3134, 0.165, 0.787), (0.9555, 0.2333, 1.055), (1.116, 0.165, 1.049), (1.186, 0.0001538, 1.053), (1.121, -0.1647, 1.058), (0.9601, -0.233, 1.063), (0.7987, -0.1647, 1.067), (0.7323, 0.0001473, 1.068), (0.7958, 0.165, 1.062), (1.438, 0.2333, 0.9145), (1.599, 0.165, 0.904), (1.664, 0.0001538, 0.8965), (1.599, -0.1647, 0.904), (1.438, -0.233, 0.9145), (1.276, -0.1647, 0.9256), (1.21, 0.0001473, 0.9348), (1.276, 0.165, 0.9256), (1.922, 0.2333, 1.039), (2.083, 0.165, 1.042), (2.147, 0.0001538, 1.045), (2.083, -0.1647, 1.042), (1.922, -0.233, 1.039), (1.76, -0.1647, 1.036), (1.693, 0.0001473, 1.035), (1.76, 0.165, 1.036), (-1.848, 0.04202, 1.25), (-1.918, -0.02706, 1.264), (-1.448, -0.01476, 1.192), (-1.38, 0.05671, 1.174), (-0.9471, -0.0001803, 1.257), (-0.4242, 0.04202, 1.377), (-0.4933, -0.02706, 1.391), (0.01928, -0.0682, 1.246), (0.005218, 0.02419, 1.26), (0.49, 0.04628, 1.119), (0.464, -0.0409, 1.12), (0.9573, -0.0003533, 1.409), (1.435, 3.83e-05, 1.264), (1.959, 0.0002821, 1.38), (1.863, 0.00015, 1.364)], [], [(73, 4, 3), (73, 5, 4), (73, 6, 5), (74, 8, 15), (74, 14, 13), (74, 15, 14), (76, 19, 18), (76, 20, 19), (76, 21, 20), (76, 22, 21), (78, 28, 27), (78, 29, 28), (78, 30, 29), (80, 38, 37), (80, 39, 38), (81, 40, 47), (82, 45, 44), (82, 46, 45), (83, 51, 50), (83, 52, 51), (83, 53, 52), (83, 54, 53), (83, 50, 49), (84, 59, 58), (84, 60, 59), (84, 61, 60), (84, 62, 61), (85, 65, 64), (86, 70, 69), (85, 66, 65), (3, 2, 72, 73), (13, 12, 75, 74), (73, 7, 6), (74, 9, 8), (72, 2, 1), (75, 11, 10), (75, 12, 11), (9, 74, 75, 10), (76, 17, 16), (31, 78, 77, 24), (76, 16, 23), (76, 23, 22), (77, 25, 24), (76, 18, 17), (27, 26, 77, 78), (32, 39, 80, 79), (78, 31, 30), (79, 33, 32), (77, 26, 25), (35, 34, 79, 80), (42, 81, 82, 43), (80, 36, 35), (80, 37, 36), (81, 41, 40), (79, 34, 33), (47, 46, 82, 81), (82, 44, 43), (64, 71, 86, 85), (83, 49, 48), (81, 42, 41), (83, 48, 55), (83, 55, 54), (84, 57, 56), (7, 73, 72, 0), (84, 56, 63), (84, 63, 62), (84, 58, 57), (68, 85, 86, 69), (85, 67, 66), (85, 68, 67), (86, 71, 70), (72, 1, 0)])
_uv = me_cylinder_001.uv_layers.new(name='UVMap')
_uv.uv.foreach_set('vector', [0.5131, 0.885, 0.5131, 0.8813, 0.5132, 0.8729, 0.5131, 0.885, 0.513, 0.8897, 0.5131, 0.8813, 0.5131, 0.885, 0.513, 0.8932, 0.513, 0.8897, 0.572, 0.8837, 0.572, 0.8798, 0.572, 0.8882, 0.572, 0.8837, 0.5719, 0.8916, 0.572, 0.8882, 0.572, 0.8837, 0.572, 0.8882, 0.5719, 0.8916, 0.5131, 0.8811, 0.5132, 0.8729, 0.5132, 0.8695, 0.5131, 0.8811, 0.5131, 0.8813, 0.5132, 0.8729, 0.5131, 0.8811, 0.513, 0.8897, 0.5131, 0.8813, 0.5131, 0.8811, 0.513, 0.8932, 0.513, 0.8897, 0.4782, 0.885, 0.4782, 0.8813, 0.4783, 0.8729, 0.4782, 0.885, 0.4782, 0.8897, 0.4782, 0.8813, 0.4782, 0.885, 0.4781, 0.8932, 0.4782, 0.8897, 0.572, 0.8839, 0.5719, 0.8916, 0.572, 0.8882, 0.572, 0.8839, 0.572, 0.8882, 0.5719, 0.8916, 0.4783, 0.8798, 0.4782, 0.8813, 0.4782, 0.8897, 0.4782, 0.8827, 0.4782, 0.8897, 0.4782, 0.8813, 0.4782, 0.8827, 0.4781, 0.8932, 0.4782, 0.8897, 0.572, 0.88, 0.5721, 0.8714, 0.5721, 0.868, 0.572, 0.88, 0.572, 0.8798, 0.5721, 0.8714, 0.572, 0.88, 0.572, 0.8882, 0.572, 0.8798, 0.572, 0.88, 0.5719, 0.8916, 0.572, 0.8882, 0.572, 0.88, 0.5721, 0.868, 0.5721, 0.8714, 0.5131, 0.8813, 0.5132, 0.8729, 0.5132, 0.8695, 0.5131, 0.8813, 0.5131, 0.8813, 0.5132, 0.8729, 0.5131, 0.8813, 0.513, 0.8897, 0.5131, 0.8813, 0.5131, 0.8813, 0.513, 0.8932, 0.513, 0.8897, 0.4783, 0.8761, 0.4783, 0.8729, 0.4782, 0.8813, 0.4782, 0.8894, 0.4781, 0.8932, 0.4782, 0.8897, 0.4783, 0.8761, 0.4783, 0.8695, 0.4783, 0.8729, 0.5132, 0.8729, 0.5132, 0.8695, 0.5132, 0.8757, 0.5131, 0.885, 0.572, 0.8882, 0.572, 0.8798, 0.5721, 0.8734, 0.572, 0.8837, 0.5131, 0.885, 0.513, 0.8897, 0.513, 0.8932, 0.572, 0.8837, 0.5721, 0.8714, 0.572, 0.8798, 0.5132, 0.8757, 0.5132, 0.8695, 0.5132, 0.8729, 0.5721, 0.8734, 0.5721, 0.8714, 0.5721, 0.868, 0.5721, 0.8734, 0.572, 0.8798, 0.5721, 0.8714, 0.5721, 0.8714, 0.572, 0.8837, 0.5721, 0.8734, 0.5721, 0.868, 0.5131, 0.8811, 0.5132, 0.8729, 0.5131, 0.8813, 0.4782, 0.8897, 0.4782, 0.885, 0.4783, 0.8757, 0.4782, 0.8813, 0.5131, 0.8811, 0.5131, 0.8813, 0.513, 0.8897, 0.5131, 0.8811, 0.513, 0.8897, 0.513, 0.8932, 0.4783, 0.8757, 0.4783, 0.8729, 0.4782, 0.8813, 0.5131, 0.8811, 0.5132, 0.8695, 0.5132, 0.8729, 0.4783, 0.8729, 0.4783, 0.8695, 0.4783, 0.8757, 0.4782, 0.885, 0.572, 0.8798, 0.572, 0.8882, 0.572, 0.8839, 0.5721, 0.8735, 0.4782, 0.885, 0.4782, 0.8897, 0.4781, 0.8932, 0.5721, 0.8735, 0.5721, 0.8714, 0.572, 0.8798, 0.4783, 0.8757, 0.4783, 0.8695, 0.4783, 0.8729, 0.5721, 0.8714, 0.5721, 0.868, 0.5721, 0.8735, 0.572, 0.8839, 0.4783, 0.8695, 0.4783, 0.8798, 0.4782, 0.8827, 0.4783, 0.8729, 0.572, 0.8839, 0.572, 0.8798, 0.5721, 0.8714, 0.572, 0.8839, 0.572, 0.8882, 0.572, 0.8798, 0.4783, 0.8798, 0.4783, 0.8729, 0.4782, 0.8813, 0.5721, 0.8735, 0.5721, 0.868, 0.5721, 0.8714, 0.4782, 0.8897, 0.4781, 0.8932, 0.4782, 0.8827, 0.4783, 0.8798, 0.4782, 0.8827, 0.4782, 0.8813, 0.4783, 0.8729, 0.4782, 0.8813, 0.4782, 0.8897, 0.4782, 0.8894, 0.4783, 0.8761, 0.572, 0.88, 0.5721, 0.8714, 0.572, 0.8798, 0.4783, 0.8798, 0.4783, 0.8695, 0.4783, 0.8729, 0.572, 0.88, 0.572, 0.8798, 0.572, 0.8882, 0.572, 0.88, 0.572, 0.8882, 0.5719, 0.8916, 0.5131, 0.8813, 0.5132, 0.8729, 0.5131, 0.8813, 0.513, 0.8897, 0.5131, 0.885, 0.5132, 0.8757, 0.5131, 0.8813, 0.5131, 0.8813, 0.5131, 0.8813, 0.513, 0.8897, 0.5131, 0.8813, 0.513, 0.8897, 0.513, 0.8932, 0.5131, 0.8813, 0.5132, 0.8695, 0.5132, 0.8729, 0.4782, 0.8813, 0.4783, 0.8761, 0.4782, 0.8894, 0.4782, 0.8897, 0.4783, 0.8761, 0.4783, 0.8729, 0.4783, 0.8695, 0.4783, 0.8761, 0.4782, 0.8813, 0.4783, 0.8729, 0.4782, 0.8894, 0.4782, 0.8897, 0.4781, 0.8932, 0.5132, 0.8757, 0.5132, 0.8729, 0.5131, 0.8813])
me_cylinder_001.materials.append(mat_base_material)
me_cylinder_001.use_remesh_fix_poles = True
me_cylinder_001.use_remesh_preserve_attributes = False
me_cylinder_001.use_mirror_vertex_groups = False
me_cylinder_001.update()
me_cylinder_001.normals_split_custom_set([tuple(v) for v in zip(*[iter([0.3367, -0.8783, 0.3396, 0.418, -0.687, 0.5944, 0.1697, -0.8225, 0.5429, -0.3979, -0.868, 0.2969, -0.1997, -0.8091, 0.5528, -0.4363, -0.713, 0.549, -0.899, -0.3196, 0.2996, -0.7138, -0.3903, 0.5815, -0.8093, -0.1996, 0.5524, -0.8911, -0.3486, 0.2905, -0.7387, -0.4912, 0.4616, -0.8619, -0.1877, 0.4711, 0.4404, -0.8273, 0.3487, 0.4031, -0.6731, 0.6201, 0.2277, -0.7761, 0.5881, -0.2985, -0.9065, 0.2986, -0.2546, -0.7538, 0.6058, -0.4457, -0.732, 0.5153, -0.866, 0.3629, 0.344, -0.7536, 0.2069, 0.6239, -0.6936, 0.4085, 0.5933, -0.3384, 0.8698, 0.359, -0.4394, 0.6691, 0.5993, -0.188, 0.8057, 0.5616, 0.3869, 0.8476, 0.3633, 0.175, 0.7771, 0.6046, 0.4126, 0.6769, 0.6096, 0.853, 0.3875, 0.3497, 0.6857, 0.3643, 0.6301, 0.7791, 0.1737, 0.6023, 0.3367, -0.8782, 0.3396, 0.4164, -0.6893, 0.5929, 0.1728, -0.8221, 0.5424, -0.3979, -0.868, 0.2969, -0.2023, -0.8094, 0.5513, -0.4345, -0.7151, 0.5476, -0.899, -0.3196, 0.2996, -0.7159, -0.3894, 0.5796, -0.8096, -0.2023, 0.551, 0.1686, 0.9383, 0.3018, 0.01733, 0.8111, 0.5847, 0.2296, 0.8001, 0.5542, 0.7816, 0.5237, 0.3388, 0.5824, 0.6459, 0.4936, 0.7519, 0.3751, 0.5422, -0.3778, 0.8757, 0.3006, -0.5018, 0.7297, 0.4644, -0.1929, 0.8583, 0.4756, -0.4069, -0.868, 0.2845, -0.1993, -0.8207, 0.5355, -0.4396, -0.7194, 0.5378, -0.8958, -0.3103, 0.3183, -0.7032, -0.3927, 0.5927, -0.7985, -0.1948, 0.5696, 0.8706, -0.3456, 0.35, 0.7566, -0.1906, 0.6255, 0.7004, -0.3888, 0.5985, 0.3413, -0.8678, 0.3612, 0.4374, -0.6679, 0.6022, 0.1917, -0.8014, 0.5666, -0.3146, -0.8779, 0.3611, -0.1833, -0.7757, 0.6039, -0.4114, -0.6796, 0.6074, -0.8511, -0.3917, 0.3496, -0.688, -0.3638, 0.628, -0.78, -0.1828, 0.5984, 0.8423, 0.412, 0.3475, 0.6826, 0.4399, 0.5836, 0.746, 0.2418, 0.6205, 0.8742, -0.3408, 0.346, 0.7646, -0.1868, 0.6169, 0.7052, -0.3916, 0.591, 0.3571, -0.8609, 0.3623, 0.4579, -0.6621, 0.5933, 0.2054, -0.7998, 0.5641, -0.2945, -0.8833, 0.3648, -0.153, -0.7836, 0.6021, -0.39, -0.6857, 0.6146, -0.838, -0.4123, 0.3574, -0.667, -0.3861, 0.6372, -0.7624, -0.1992, 0.6157, 0.3584, 0.8692, 0.3407, 0.1679, 0.8204, 0.5466, 0.4722, 0.722, 0.5057, -0.9067, -0.3312, 0.2612, -0.7445, -0.3793, 0.5494, -0.8369, -0.2001, 0.5095, 0.8676, 0.4026, 0.2919, 0.721, 0.4251, 0.5472, 0.7855, 0.218, 0.5791, 0.6893, -0.2971, 0.6608, 0.6261, -0.4811, 0.6137, 0.6646, -0.5776, 0.474, 0.8067, -0.453, 0.3796, 0.766, -0.2252, 0.6021, 0.6605, -0.4483, 0.6023, 0.6607, -0.5043, 0.5561, 0.8543, -0.2357, 0.4633, -0.8555, 0.3901, 0.3406, -0.8472, 0.1754, 0.5015, -0.7017, 0.4557, 0.5477, -0.8387, 0.4224, 0.3438, -0.8148, 0.1751, 0.5526, -0.6921, 0.3196, 0.6472, 0.9008, 0.3413, 0.2684, 0.7259, 0.4452, 0.5242, 0.8226, 0.2034, 0.531, 0.4282, 0.8625, 0.2696, 0.2765, 0.7805, 0.5606, 0.4818, 0.7124, 0.5103, 0.9192, 0.2843, 0.2727, 0.7532, 0.4091, 0.5152, 0.8773, 0.147, 0.4569, -0.278, 0.6938, 0.6643, -0.2425, 0.8439, 0.4785, -0.5043, 0.7788, 0.373, -0.4613, 0.6322, 0.6225, -0.4086, -0.8396, 0.358, -0.188, -0.8057, 0.5617, -0.3408, -0.6777, 0.6516, -0.3455, 0.6594, 0.6677, -0.3052, 0.8473, 0.4347, -0.5159, 0.7713, 0.3727, -0.5361, 0.6635, 0.5219, 0.3373, -0.8696, 0.3606, 0.4693, -0.7109, 0.5238, 0.252, -0.7111, 0.6564, 0.8635, -0.3665, 0.3464, 0.8415, -0.1573, 0.5168, 0.7027, -0.4474, 0.5533, 0.3995, 0.8763, 0.2691, 0.1881, 0.8553, 0.4828, 0.3566, 0.7372, 0.574, -0.8782, -0.3325, 0.3437, -0.6936, -0.4085, 0.5934, -0.7536, -0.207, 0.6239, 0.6905, -0.2992, 0.6585, 0.6285, -0.4796, 0.6123, 0.6646, -0.5776, 0.474, 0.8067, -0.453, 0.3796, 0.8492, 0.09622, 0.5192, 0.7421, -0.07312, 0.6663, 0.8793, -0.2085, 0.4282, 0.9297, 0.01713, 0.3679, -0.8555, 0.3901, 0.3406, -0.8464, 0.1783, 0.5018, -0.7036, 0.4535, 0.5471, 0.5634, -0.7794, 0.2742, 0.6498, -0.581, 0.4901, 0.4597, -0.6713, 0.5814, 0.9008, 0.3413, 0.2684, 0.7282, 0.4433, 0.5227, 0.7901, 0.2419, 0.5632, -0.6254, -0.4224, 0.6561, -0.7489, -0.2739, 0.6034, -0.8462, -0.249, 0.4711, -0.8142, -0.4423, 0.376, 0.6767, -0.3919, 0.6234, 0.7641, -0.4601, 0.452, 0.8608, -0.3526, 0.3669, 0.7324, -0.1981, 0.6514, -0.9272, 0.1539, 0.3415, -0.8035, -0.01143, 0.5952, -0.7953, 0.2681, 0.5438, -0.5559, 0.7744, 0.302, -0.6025, 0.5729, 0.5556, -0.4033, 0.7297, 0.5522, 0.422, 0.8623, 0.2797, 0.1922, 0.8462, 0.4969, 0.3548, 0.7239, 0.5917, -0.1571, -0.9505, 0.2681, 0.01553, -0.8506, 0.5256, -0.1938, -0.8024, 0.5645, -0.71, 0.226, 0.6669, -0.7014, 0.413, 0.581, -0.725, 0.4513, 0.5203, -0.8955, 0.2412, 0.3739, 0.3352, -0.892, 0.3033, 0.4276, -0.7095, 0.5601, 0.174, -0.8449, 0.5059, -0.2368, 0.7059, 0.6676, -0.1072, 0.8454, 0.5232, -0.07588, 0.8764, 0.4755, -0.3261, 0.8628, 0.3863, 0.3473, 0.8673, 0.3566, 0.1998, 0.8064, 0.5566, 0.3511, 0.683, 0.6406, 0.8947, 0.3175, 0.3143, 0.7082, 0.4225, 0.5656, 0.7648, 0.2159, 0.607, -0.3328, 0.871, 0.3615, -0.4586, 0.7172, 0.5247, -0.2506, 0.7187, 0.6486, -0.8604, 0.3709, 0.3496, -0.8365, 0.171, 0.5206, -0.7032, 0.4461, 0.5537, 0.4238, 0.8306, 0.3611, 0.2053, 0.7995, 0.5644, 0.3586, 0.6714, 0.6486, -0.3443, 0.6576, 0.67, -0.3053, 0.8473, 0.4347, -0.4208, 0.8333, 0.3585, -0.5192, 0.6395, 0.5671, -0.3156, 0.8769, 0.3626, -0.4472, 0.7181, 0.5333, -0.2296, 0.7183, 0.6567, -0.8494, 0.3909, 0.3546, -0.8255, 0.1825, 0.5341, -0.6836, 0.4663, 0.5614, 0.8847, 0.3131, 0.3455, 0.7051, 0.3916, 0.5912, 0.7645, 0.1867, 0.617, -0.3475, -0.7009, 0.6229, -0.4134, -0.7727, 0.4818, -0.3021, -0.8836, 0.3577, -0.125, -0.7822, 0.6104, 0.8675, -0.4027, 0.2922, 0.7855, -0.2179, 0.5793, 0.7209, -0.425, 0.5474, 0.3055, -0.8862, 0.3483, 0.4226, -0.6902, 0.5874, 0.1678, -0.8201, 0.547, -0.8836, 0.3888, 0.261, -0.7838, 0.2644, 0.562, -0.7517, 0.4593, 0.4732, 0.3759, 0.8875, 0.2665, 0.2032, 0.8229, 0.5306, 0.4009, 0.727, 0.5574])] * 3)])
me_cylinder_002 = bpy.data.meshes.new('Cylinder.002')
me_cylinder_002.from_pydata([(-1.911, 0.2301, -1.352), (-2.129, -0.0009161, -1.351), (-2.084, -0.1638, -1.345), (-1.931, -0.2308, -1.339), (-1.772, -0.1632, -1.337), (-1.701, -0.0005135, -1.34), (-1.759, 0.1629, -1.346), (-2.056, 0.1587, -1.357), (-1.658, -0.007752, -1.352), (-1.589, 0.1436, -1.345), (-1.207, -0.01641, -1.338), (-1.427, -0.2386, -1.352), (-1.264, -0.1809, -1.345), (-1.265, 0.1308, -1.337), (-1.428, 0.2022, -1.34), (-1.589, -0.1539, -1.357), (-0.9457, -0.2302, -1.352), (-1.104, -0.1571, -1.345), (-1.164, -0.001191, -1.339), (-1.099, 0.1554, -1.336), (-0.9381, 0.2215, -1.338), (-0.7148, 0.001359, -1.352), (-0.7726, 0.1638, -1.345), (-0.7908, -0.1628, -1.358), (-0.4864, 0.2301, -1.352), (-0.7052, -0.0009176, -1.352), (-0.6595, -0.1638, -1.345), (-0.5071, -0.2308, -1.338), (-0.3479, -0.1632, -1.336), (-0.2765, -0.0005115, -1.339), (-0.3343, 0.1629, -1.346), (-0.6321, 0.1587, -1.358), (0.2104, -0.1084, -1.352), (-0.09644, -0.1789, -1.339), (-0.1996, -0.04274, -1.337), (-0.1791, 0.1254, -1.338), (0.1253, 0.2073, -1.352), (-0.04423, 0.2385, -1.345), (0.07607, -0.2065, -1.346), (0.2295, 0.0594, -1.358), (0.4634, 0.2298, -1.352), (0.2327, -0.001616, -1.352), (0.2906, -0.1638, -1.345), (0.4429, -0.2305, -1.339), (0.6017, -0.1629, -1.337), (0.6731, -0.0005044, -1.34), (0.6153, 0.1627, -1.346), (0.3085, 0.1626, -1.357), (0.9421, 0.2307, -1.352), (1.098, 0.1644, -1.345), (1.093, -0.1617, -1.335), (0.9285, -0.2311, -1.338), (0.77, -0.1643, -1.345), (0.7091, -0.00237, -1.353), (1.147, -0.000514, -1.339), (0.7816, 0.1625, -1.359), (1.413, 0.2301, -1.352), (1.566, 0.1616, -1.346), (1.625, -0.0001673, -1.339), (1.185, -0.00218, -1.352), (1.239, -0.1638, -1.345), (1.392, -0.2308, -1.339), (1.551, -0.1632, -1.337), (1.256, 0.1596, -1.358), (1.887, 0.23, -1.352), (2.044, 0.158, -1.345), (2.037, -0.1572, -1.336), (1.877, -0.226, -1.338), (1.722, -0.1648, -1.345), (1.661, -0.001821, -1.352), (2.097, -0.0005134, -1.339), (1.73, 0.1587, -1.359), (0.1146, 0.1838, -0.5895), (-2.054, -0.1532, -0.589), (2.076, 0.1074, -0.5845), (-0.2039, -0.05227, -0.5867), (0.6191, 0.1577, -0.5881), (-1.426, 0.2152, -0.593), (-1.201, -0.006401, -0.5894), (1.576, 0.1617, -0.5863), (1.891, -0.2282, -0.58), (0.2062, -0.1129, -0.585), (0.4544, -0.2285, -0.5829), (-1.277, -0.1521, -0.5874), (-0.7994, 0.1523, -0.5909), (-2.001, 0.1805, -0.5937), (0.779, -0.1643, -0.5831), (-1.102, 0.1585, -0.5916), (1.897, 0.2296, -0.5866), (1.616, -0.05347, -0.5831), (-0.6404, -0.1211, -0.5866), (-0.06832, 0.1917, -0.59), (-1.106, -0.1598, -0.587), (-0.3241, 0.1611, -0.5901), (-1.446, -0.2035, -0.587), (-1.688, -0.0004109, -0.5905), (-0.04449, -0.1964, -0.5843), (-1.904, 0.228, -0.5942), (-0.3334, -0.1614, -0.5854), (-1.267, -0.1239, -0.5878), (1.194, -0.001317, -0.5847), (-0.04998, 0.207, -0.5902), (-1.917, -0.2284, -0.5876), (1.174, -0.01347, -0.5845), (-0.8391, 0.1662, -0.5912), (-0.1822, 0.1188, -0.5892), (1.265, -0.1532, -0.5823), (1.264, 0.1613, -0.5869), (0.7375, -0.05378, -0.5848), (1.734, -0.1646, -0.5812), (0.2153, 0.05121, -0.5874), (0.6133, -0.1574, -0.5836), (-1.266, 0.1466, -0.5917), (0.3101, 0.1616, -0.5888), (-1.653, -0.0008818, -0.5904), (0.7165, -0.001405, -0.5856), (-0.9412, 0.2253, -0.5922), (2.056, 0.1602, -0.5853), (0.2389, -0.0006148, -0.5866), (1.318, 0.1814, -0.5871), (-1.054, -0.1796, -0.5866), (1.74, 0.1607, -0.5859), (1.839, -0.2063, -0.5804), (1.102, -0.1626, -0.5825), (-0.804, -0.1541, -0.5865), (-2.061, -0.1273, -0.5894), (-0.7033, -0.0005806, -0.5885), (-1.748, 0.161, -0.5929), (0.9463, 0.2314, -0.5885), (2.071, -0.1077, -0.5814), (1.243, -0.08886, -0.5833), (-0.6318, 0.1607, -0.5907), (-1.227, 0.04997, -0.5903), (1.523, 0.1825, -0.5867), (-1.757, -0.1614, -0.5883), (0.7863, 0.1634, -0.5879), (1.692, -0.05408, -0.5829), (1.409, -0.2283, -0.581), (-0.6313, -0.1537, -0.5861), (1.637, -0.0001467, -0.5838), (0.8877, -0.2101, -0.5823), (1.671, -0.001188, -0.5837), (-0.09971, -0.1903, -0.5845), (0.678, 0.0007561, -0.5857), (-1.587, -0.1534, -0.588), (-1.587, 0.1552, -0.5925), (1.421, 0.228, -0.5875), (2.003, 0.1805, -0.5857), (1.174, 0.01481, -0.5849), (2.051, -0.1597, -0.5807), (0.2994, -0.1617, -0.5841), (-1.431, -0.2113, -0.5869), (-0.5797, 0.1795, -0.5908), (0.4667, 0.2282, -0.5894), (-0.7395, -0.0006118, -0.5886), (2.112, -0.0006544, -0.5828), (0.9385, -0.2316, -0.5819), (-1.167, -0.0008533, -0.5894), (1.79, 0.1813, -0.5861), (-2.127, -0.0005621, -0.5913), (1.104, 0.1645, -0.5872), (-0.9483, -0.2281, -0.5857), (-0.2645, -0.0004147, -0.5876), (-1.608, -0.09651, -0.5889), (-0.4805, 0.2281, -0.5913), (-1.608, 0.09885, -0.5917), (0.07035, -0.2149, -0.5838), (-2.056, 0.1608, -0.5935), (1.179, 0.0005474, -0.5847), (1.567, -0.1615, -0.5816), (-0.4933, -0.2285, -0.5848), (-1.532, 0.1767, -0.5927)], [], [(6, 0, 97, 127), (10, 99, 83, 12), (20, 104, 84, 22), (35, 91, 101, 37), (58, 89, 169, 62), (67, 122, 109, 68), (7, 1, 159, 167), (5, 6, 127, 95), (2, 73, 125, 1), (7, 85, 97, 0), (2, 1, 7, 0, 6, 5, 4, 3), (15, 94, 144), (9, 171, 77, 14), (13, 112, 132, 10), (11, 151, 94, 15), (15, 163, 114, 8), (20, 19, 87, 116), (12, 11, 15, 8, 9, 14, 13, 10), (19, 18, 157, 87), (17, 92, 157, 18), (16, 23, 124, 161), (30, 24, 164, 93), (22, 21, 23, 16, 17, 18, 19, 20), (31, 25, 126, 131), (29, 30, 93, 162), (26, 138, 90, 25), (31, 152, 164, 24), (38, 32, 81, 166), (26, 25, 31, 24, 30, 29, 28, 27), (34, 75, 105, 35), (33, 142, 75, 34), (32, 39, 110, 81), (46, 40, 153, 76), (37, 36, 39, 32, 38, 33, 34, 35), (45, 46, 76, 143), (40, 47, 113, 153), (51, 50, 123, 156), (42, 41, 47, 40, 46, 45, 44, 43), (53, 115, 135, 55), (55, 135, 128, 48), (50, 103, 123), (49, 148, 168, 54), (54, 168, 103, 50), (48, 128, 160, 49), (52, 53, 55, 48, 49, 54, 50, 51), (52, 86, 108, 53), (51, 140, 86, 52), (60, 106, 130, 59), (63, 119, 146, 56), (60, 59, 63, 56, 57, 58, 62, 61), (66, 149, 80, 67), (63, 107, 119), (71, 69, 141, 121), (65, 74, 155, 70), (70, 155, 129, 66), (71, 158, 88, 64), (68, 69, 71, 64, 65, 70, 66, 67), (68, 109, 136, 69), (136, 141, 69), (143, 111, 44, 45), (161, 120, 17, 16), (95, 134, 4, 5), (101, 72, 36, 37), (88, 147, 65, 64), (166, 96, 33, 38), (78, 99, 10), (114, 165, 9, 8), (125, 159, 1), (116, 104, 20), (105, 91, 35), (108, 115, 53), (129, 149, 66), (77, 112, 13, 14), (111, 82, 43, 44), (134, 102, 3, 4), (84, 154, 21, 22), (96, 142, 33), (80, 122, 67), (130, 100, 59), (120, 92, 17), (144, 163, 15), (169, 137, 61, 62), (162, 98, 28, 29), (82, 150, 42, 43), (79, 139, 58, 57), (102, 73, 2, 3), (154, 124, 23, 21), (72, 110, 39, 36), (121, 158, 71), (147, 117, 65), (132, 78, 10), (90, 126, 25), (145, 171, 9), (133, 79, 57), (83, 151, 11, 12), (98, 170, 27, 28), (150, 118, 41, 42), (131, 152, 31), (167, 85, 7), (117, 74, 65), (156, 140, 51), (137, 106, 60, 61), (160, 148, 49), (139, 89, 58), (170, 138, 26, 27), (118, 113, 47, 41), (100, 107, 63, 59), (165, 145, 9), (146, 133, 57, 56)])
_uv = me_cylinder_002.uv_layers.new(name='UVMap')
_uv.uv.foreach_set('vector', [0.2201, 0.871, 0.2201, 0.8794, 0.24, 0.88, 0.24, 0.8716, 0.279, 0.8778, 0.2997, 0.8855, 0.2997, 0.8869, 0.2789, 0.8862, 0.2201, 0.8794, 0.2398, 0.8864, 0.2398, 0.8884, 0.22, 0.8877, 0.279, 0.8778, 0.2983, 0.8857, 0.2983, 0.8869, 0.2789, 0.8862, 0.2202, 0.8675, 0.2403, 0.8693, 0.2403, 0.8716, 0.2201, 0.871, 0.1852, 0.8794, 0.2042, 0.8827, 0.2043, 0.8884, 0.1851, 0.8877, 0.22, 0.8877, 0.22, 0.8912, 0.24, 0.8919, 0.24, 0.8884, 0.2202, 0.8675, 0.2201, 0.871, 0.24, 0.8716, 0.2399, 0.8682, 0.22, 0.8877, 0.2395, 0.8884, 0.2396, 0.8889, 0.22, 0.8912, 0.22, 0.8877, 0.24, 0.8856, 0.24, 0.88, 0.2201, 0.8794, 0.22, 0.8877, 0.22, 0.8912, 0.22, 0.8877, 0.2201, 0.8794, 0.2201, 0.871, 0.2202, 0.8675, 0.2201, 0.871, 0.2201, 0.8794, 0.2789, 0.8862, 0.2995, 0.89, 0.2996, 0.8869, 0.279, 0.8695, 0.2995, 0.869, 0.2994, 0.8667, 0.2791, 0.866, 0.279, 0.8695, 0.2995, 0.8701, 0.2995, 0.8756, 0.279, 0.8778, 0.2789, 0.8897, 0.2995, 0.8904, 0.2995, 0.89, 0.2789, 0.8862, 0.2789, 0.8862, 0.2996, 0.884, 0.2995, 0.8785, 0.279, 0.8778, 0.2201, 0.8794, 0.2202, 0.871, 0.24, 0.8716, 0.2399, 0.88, 0.2789, 0.8862, 0.2789, 0.8897, 0.2789, 0.8862, 0.279, 0.8778, 0.279, 0.8695, 0.2791, 0.866, 0.279, 0.8695, 0.279, 0.8778, 0.2202, 0.871, 0.2202, 0.8675, 0.2402, 0.8682, 0.24, 0.8716, 0.2202, 0.871, 0.2403, 0.8716, 0.2402, 0.8682, 0.2202, 0.8675, 0.2201, 0.8794, 0.22, 0.8877, 0.2403, 0.8884, 0.2403, 0.88, 0.1853, 0.871, 0.1852, 0.8794, 0.2041, 0.88, 0.2041, 0.8716, 0.22, 0.8877, 0.22, 0.8912, 0.22, 0.8877, 0.2201, 0.8794, 0.2202, 0.871, 0.2202, 0.8675, 0.2202, 0.871, 0.2201, 0.8794, 0.1851, 0.8877, 0.1851, 0.8912, 0.2041, 0.8918, 0.2042, 0.8884, 0.1853, 0.8675, 0.1853, 0.871, 0.2041, 0.8716, 0.2041, 0.8681, 0.1851, 0.8877, 0.2037, 0.8883, 0.2037, 0.889, 0.1851, 0.8912, 0.1851, 0.8877, 0.2042, 0.8857, 0.2041, 0.88, 0.1852, 0.8794, 0.279, 0.8695, 0.279, 0.8778, 0.2991, 0.8785, 0.2991, 0.8701, 0.1851, 0.8877, 0.1851, 0.8912, 0.1851, 0.8877, 0.1852, 0.8794, 0.1853, 0.871, 0.1853, 0.8675, 0.1853, 0.871, 0.1852, 0.8794, 0.2791, 0.8695, 0.2989, 0.8701, 0.2988, 0.8785, 0.279, 0.8778, 0.2791, 0.866, 0.2991, 0.8667, 0.2989, 0.8701, 0.2791, 0.8695, 0.279, 0.8778, 0.2789, 0.8862, 0.299, 0.8869, 0.2991, 0.8785, 0.1853, 0.871, 0.1852, 0.8794, 0.2064, 0.8801, 0.2042, 0.8716, 0.2789, 0.8862, 0.2789, 0.8897, 0.2789, 0.8862, 0.279, 0.8778, 0.279, 0.8695, 0.2791, 0.866, 0.2791, 0.8695, 0.279, 0.8778, 0.1853, 0.8675, 0.1853, 0.871, 0.2042, 0.8716, 0.2042, 0.8681, 0.1852, 0.8794, 0.1851, 0.8877, 0.2065, 0.8884, 0.2064, 0.8801, 0.279, 0.8778, 0.2791, 0.8695, 0.2979, 0.8701, 0.2978, 0.8785, 0.1851, 0.8877, 0.1851, 0.8912, 0.1851, 0.8877, 0.1852, 0.8794, 0.1853, 0.871, 0.1853, 0.8675, 0.1853, 0.871, 0.1852, 0.8794, 0.2789, 0.8897, 0.2978, 0.8903, 0.2979, 0.8868, 0.2789, 0.8862, 0.2789, 0.8862, 0.2979, 0.8868, 0.2979, 0.8785, 0.279, 0.8778, 0.2791, 0.8695, 0.2973, 0.8669, 0.2979, 0.8701, 0.2791, 0.8695, 0.2973, 0.8669, 0.2973, 0.8666, 0.2791, 0.866, 0.2791, 0.866, 0.2973, 0.8666, 0.2973, 0.8669, 0.2791, 0.8695, 0.279, 0.8778, 0.2979, 0.8785, 0.298, 0.8701, 0.2791, 0.8695, 0.2789, 0.8862, 0.2789, 0.8897, 0.2789, 0.8862, 0.279, 0.8778, 0.2791, 0.8695, 0.2791, 0.866, 0.2791, 0.8695, 0.279, 0.8778, 0.2789, 0.8862, 0.2978, 0.8868, 0.2978, 0.8892, 0.2789, 0.8897, 0.279, 0.8778, 0.2977, 0.8811, 0.2978, 0.8868, 0.2789, 0.8862, 0.22, 0.8877, 0.238, 0.8883, 0.2381, 0.8897, 0.22, 0.8912, 0.22, 0.8877, 0.2403, 0.8856, 0.2402, 0.88, 0.2201, 0.8794, 0.22, 0.8877, 0.22, 0.8912, 0.22, 0.8877, 0.2201, 0.8794, 0.2201, 0.871, 0.2202, 0.8675, 0.2201, 0.871, 0.2201, 0.8794, 0.1853, 0.871, 0.2042, 0.8716, 0.2043, 0.88, 0.1852, 0.8794, 0.22, 0.8877, 0.2402, 0.8884, 0.2403, 0.8856, 0.1851, 0.8877, 0.1851, 0.8912, 0.2043, 0.8918, 0.2044, 0.8884, 0.1853, 0.871, 0.2043, 0.8705, 0.2042, 0.8681, 0.1853, 0.8675, 0.1853, 0.8675, 0.2042, 0.8681, 0.2042, 0.8705, 0.1853, 0.871, 0.1851, 0.8877, 0.2044, 0.8857, 0.2043, 0.88, 0.1852, 0.8794, 0.1851, 0.8877, 0.1851, 0.8912, 0.1851, 0.8877, 0.1852, 0.8794, 0.1853, 0.871, 0.1853, 0.8675, 0.1853, 0.871, 0.1852, 0.8794, 0.1851, 0.8877, 0.2043, 0.8884, 0.2044, 0.8907, 0.1851, 0.8912, 0.2044, 0.8907, 0.2043, 0.8918, 0.1851, 0.8912, 0.2042, 0.8681, 0.2041, 0.8716, 0.1853, 0.871, 0.1853, 0.8675, 0.2403, 0.88, 0.2402, 0.8745, 0.2202, 0.871, 0.2201, 0.8794, 0.2399, 0.8682, 0.2399, 0.8716, 0.2201, 0.871, 0.2202, 0.8675, 0.2983, 0.8869, 0.2985, 0.8903, 0.2789, 0.8897, 0.2789, 0.8862, 0.2043, 0.88, 0.2043, 0.8743, 0.1853, 0.871, 0.1852, 0.8794, 0.2991, 0.8701, 0.299, 0.8678, 0.2791, 0.866, 0.279, 0.8695, 0.2997, 0.8785, 0.2997, 0.8855, 0.279, 0.8778, 0.2995, 0.8785, 0.2994, 0.873, 0.279, 0.8695, 0.279, 0.8778, 0.2396, 0.8889, 0.24, 0.8919, 0.22, 0.8912, 0.2399, 0.88, 0.2398, 0.8864, 0.2201, 0.8794, 0.2988, 0.8785, 0.2983, 0.8857, 0.279, 0.8778, 0.2978, 0.8892, 0.2978, 0.8903, 0.2789, 0.8897, 0.2042, 0.8705, 0.2042, 0.8716, 0.1853, 0.871, 0.2994, 0.8667, 0.2995, 0.8701, 0.279, 0.8695, 0.2791, 0.866, 0.2041, 0.8716, 0.2065, 0.8801, 0.1852, 0.8794, 0.1853, 0.871, 0.2399, 0.8716, 0.2399, 0.88, 0.2201, 0.8794, 0.2201, 0.871, 0.2398, 0.8884, 0.2399, 0.8919, 0.22, 0.8912, 0.22, 0.8877, 0.299, 0.8678, 0.2991, 0.8667, 0.2791, 0.866, 0.2043, 0.88, 0.2042, 0.8827, 0.1852, 0.8794, 0.2381, 0.8897, 0.24, 0.8919, 0.22, 0.8912, 0.2402, 0.8745, 0.2403, 0.8716, 0.2202, 0.871, 0.2996, 0.8869, 0.2996, 0.884, 0.2789, 0.8862, 0.2403, 0.8716, 0.2402, 0.88, 0.2201, 0.8794, 0.2201, 0.871, 0.2041, 0.8681, 0.2041, 0.8716, 0.1853, 0.871, 0.1853, 0.8675, 0.2065, 0.8801, 0.2065, 0.8884, 0.1851, 0.8877, 0.1852, 0.8794, 0.2403, 0.8716, 0.2404, 0.8682, 0.2202, 0.8675, 0.2201, 0.871, 0.2399, 0.88, 0.2395, 0.8884, 0.22, 0.8877, 0.2201, 0.8794, 0.2399, 0.8919, 0.2403, 0.8884, 0.22, 0.8877, 0.22, 0.8912, 0.2985, 0.8903, 0.299, 0.8869, 0.2789, 0.8862, 0.2789, 0.8897, 0.2044, 0.8884, 0.2044, 0.8857, 0.1851, 0.8877, 0.2043, 0.8743, 0.2043, 0.8716, 0.1853, 0.871, 0.2995, 0.8756, 0.2997, 0.8785, 0.279, 0.8778, 0.2037, 0.889, 0.2041, 0.8918, 0.1851, 0.8912, 0.2994, 0.8701, 0.2995, 0.869, 0.279, 0.8695, 0.2402, 0.8745, 0.2403, 0.8716, 0.2201, 0.871, 0.2997, 0.8869, 0.2995, 0.8904, 0.2789, 0.8897, 0.2789, 0.8862, 0.2041, 0.8716, 0.204, 0.88, 0.1852, 0.8794, 0.1853, 0.871, 0.2065, 0.8884, 0.2065, 0.8919, 0.1851, 0.8912, 0.1851, 0.8877, 0.2042, 0.8884, 0.2042, 0.8857, 0.1851, 0.8877, 0.24, 0.8884, 0.24, 0.8856, 0.22, 0.8877, 0.2043, 0.8716, 0.2043, 0.8705, 0.1853, 0.871, 0.2978, 0.8785, 0.2977, 0.8811, 0.279, 0.8778, 0.2402, 0.88, 0.238, 0.8883, 0.22, 0.8877, 0.2201, 0.8794, 0.298, 0.8701, 0.2973, 0.8669, 0.2791, 0.8695, 0.2404, 0.8682, 0.2403, 0.8693, 0.2202, 0.8675, 0.204, 0.88, 0.2037, 0.8883, 0.1851, 0.8877, 0.1852, 0.8794, 0.2065, 0.8919, 0.2065, 0.8884, 0.1851, 0.8877, 0.1851, 0.8912, 0.24, 0.8919, 0.2402, 0.8884, 0.22, 0.8877, 0.22, 0.8912, 0.2994, 0.873, 0.2994, 0.8701, 0.279, 0.8695, 0.2402, 0.88, 0.2402, 0.8745, 0.2201, 0.871, 0.2201, 0.8794])
me_cylinder_002.materials.append(mat_base_material)
me_cylinder_002.use_remesh_fix_poles = True
me_cylinder_002.use_remesh_preserve_attributes = False
me_cylinder_002.use_mirror_vertex_groups = False
me_cylinder_002.update()
me_cylinder_002.normals_split_custom_set([tuple(v) for v in zip(*[iter([0.3927, 0.9197, -0.002205, 0.4011, 0.9161, -0.001066, 0.3999, 0.9166, -0.004258, 0.3986, 0.9171, -0.003348, 0.9421, -0.334, 0.02794, 0.9433, -0.3311, 0.02525, 0.9449, -0.3263, 0.02523, 0.943, -0.3312, 0.03088, 0.333, 0.9426, 0.026, 0.33, 0.9437, 0.02332, 0.3252, 0.9453, 0.02338, 0.3302, 0.9435, 0.0289, -0.6393, 0.7685, 0.02699, -0.6418, 0.7665, 0.02431, -0.6456, 0.7633, 0.02443, -0.6415, 0.7665, 0.02983, 0.9108, -0.4126, -0.01297, 0.9086, -0.4172, -0.01855, 0.9116, -0.4107, -0.01932, 0.9125, -0.4086, -0.01862, -0.3709, -0.9287, 0.007175, -0.369, -0.9294, 0.002663, -0.3677, -0.9299, 0.004786, -0.3656, -0.9307, 0.01099, -0.9121, 0.41, 0.001596, -0.9116, 0.411, 0.0009676, -0.9118, 0.4107, 0.0001735, -0.9119, 0.4105, 0.0007524, 0.9384, 0.3452, -0.01429, 0.9404, 0.3399, -0.007234, 0.9426, 0.3335, -0.01416, 0.9397, 0.3417, -0.01466, -0.9633, -0.2652, 0.04158, -0.9626, -0.268, 0.03874, -0.9612, -0.2731, 0.03879, -0.9618, -0.27, 0.0446, -0.4388, 0.8985, 0.008838, -0.4378, 0.8991, 0.004564, -0.4421, 0.897, 0.00432, -0.4411, 0.8974, 0.008309, 0.03084, -0.03137, -0.999, 0.03222, -0.02802, -0.9991, 0.03203, -0.03578, -0.9988, 0.03217, -0.03709, -0.9988, 0.02793, -0.03136, -0.9991, 0.02918, -0.03038, -0.9991, 0.02978, -0.03142, -0.9991, 0.03004, -0.03015, -0.9991, -0.3362, -0.9418, 0.004155, -0.3381, -0.9411, 0.0002373, -0.3333, -0.9428, -0.0005281, -0.3398, 0.9404, -0.01358, -0.3388, 0.9407, -0.01623, -0.3423, 0.9395, -0.0159, -0.3459, 0.9382, -0.01559, 0.9297, 0.3682, -0.003184, 0.9311, 0.3646, -0.006964, 0.9289, 0.3702, -0.007867, 0.929, 0.37, -0.003264, -0.4683, -0.8831, 0.02889, -0.4632, -0.8859, 0.02319, -0.4604, -0.8873, 0.02696, -0.461, -0.8869, 0.03013, -0.9041, -0.4271, 0.0122, -0.9046, -0.4262, 0.008481, -0.9027, -0.4302, 0.008024, -0.9031, -0.4292, 0.01206, -0.3846, 0.9231, -0.003391, -0.3819, 0.9242, -0.00534, -0.3822, 0.9241, -0.006709, -0.3836, 0.9235, -0.00682, 0.03044, 0.03034, -0.9991, 0.02756, 0.03182, -0.9991, 0.03489, 0.0313, -0.9989, 0.03617, 0.03153, -0.9988, 0.03061, 0.02756, -0.9992, 0.02966, 0.02868, -0.9991, 0.03065, 0.02927, -0.9991, 0.02944, 0.02947, -0.9991, -0.9238, 0.3828, -0.003989, -0.9235, 0.3835, -0.004678, -0.9235, 0.3835, -0.005085, -0.926, 0.3775, -0.008285, -0.9331, -0.3597, -0.002639, -0.9332, -0.3594, -0.00377, -0.9295, -0.3686, -0.007035, -0.9329, -0.3602, -0.00312, 0.4282, -0.9036, 0.01297, 0.42, -0.9074, 0.0111, 0.4274, -0.9041, 0.002843, 0.4296, -0.903, 0.008486, 0.393, 0.9195, -0.002113, 0.4014, 0.9159, -0.0009369, 0.4002, 0.9164, -0.004196, 0.3989, 0.917, -0.003108, -0.03265, 0.03229, -0.9989, -0.03402, 0.02914, -0.999, -0.03374, 0.03694, -0.9987, -0.03381, 0.03826, -0.9987, -0.02976, 0.03246, -0.999, -0.03094, 0.03157, -0.999, -0.03158, 0.03258, -0.999, -0.03173, 0.03124, -0.999, -0.9119, 0.4103, 0.001553, -0.9115, 0.4113, 0.0008906, -0.9116, 0.411, 0.0002199, -0.9117, 0.4108, 0.0007104, 0.9385, 0.3449, -0.01355, 0.9406, 0.3395, -0.006488, 0.9428, 0.3332, -0.01341, 0.9398, 0.3414, -0.01394, -0.9634, -0.2653, 0.03938, -0.9627, -0.268, 0.03659, -0.9613, -0.273, 0.03668, -0.9619, -0.2699, 0.04238, -0.4389, 0.8985, 0.008524, -0.4378, 0.8991, 0.004253, -0.442, 0.897, 0.004089, -0.4411, 0.8974, 0.008029, 0.6008, -0.7994, -0.003067, 0.5934, -0.8049, -0.001907, 0.5945, -0.8041, -0.005163, 0.5956, -0.8032, -0.00421, 0.03123, -0.03195, -0.999, 0.03589, -0.03928, -0.9986, 0.03603, -0.04576, -0.9983, 0.0314, -0.04085, -0.9987, 0.03164, -0.0345, -0.9989, 0.02773, -0.03698, -0.9989, 0.02397, -0.03275, -0.9992, 0.02742, -0.02852, -0.9992, -0.9923, 0.124, -0.003101, -0.9923, 0.124, -0.003983, -0.9927, 0.1207, -0.00698, -0.9923, 0.1234, -0.002884, -0.7983, -0.6022, -0.01147, -0.798, -0.6025, -0.01375, -0.7952, -0.6062, -0.01375, -0.7972, -0.6036, -0.01197, 0.9964, -0.08358, 0.01345, 0.9956, -0.09257, 0.01156, 0.9964, -0.08448, 0.003302, 0.9965, -0.08251, 0.0094, 0.412, 0.9111, 0.01093, 0.4177, 0.9085, 0.007016, 0.4165, 0.9091, -0.004198, 0.4095, 0.9123, 0.001877, -0.04412, -0.0119, -0.999, -0.04199, -0.01478, -0.999, -0.0486, -0.01064, -0.9988, -0.04979, -0.0101, -0.9987, -0.04269, -0.009343, -0.999, -0.04251, -0.0109, -0.999, -0.04375, -0.01095, -0.999, -0.04266, -0.01175, -0.999, 0.9375, 0.3481, -0.004168, 0.9426, 0.334, -0.004074, 0.9395, 0.3422, -0.0133, 0.9381, 0.3464, -0.005125, -0.3993, 0.9168, 0.009094, -0.3813, 0.9244, 0.006911, -0.3914, 0.9201, -0.01185, -0.3957, 0.9184, 0.0009529, 0.3887, -0.9214, -0.005694, 0.3877, -0.9218, -0.005177, 0.3882, -0.9216, -0.006714, 0.3936, -0.9192, -0.01072, 0.03023, -0.03, -0.9991, 0.03154, -0.02693, -0.9991, 0.03127, -0.03428, -0.9989, 0.03141, -0.03559, -0.9989, 0.02742, -0.03008, -0.9992, 0.02868, -0.02923, -0.9992, 0.02915, -0.03008, -0.9991, 0.02943, -0.02879, -0.9992, -0.9178, 0.3969, 0.007843, -0.9175, 0.3977, 0.006614, -0.9202, 0.3915, 0.00129, -0.9183, 0.3957, 0.006826, -0.3913, 0.9203, 0.002427, -0.3903, 0.9207, 0.001276, -0.3959, 0.9183, -0.003715, -0.3913, 0.9202, 0.001325, 0.9006, -0.4346, -0.009784, 0.9002, -0.4353, -0.01186, 0.9039, -0.4276, -0.0138, 0.9583, 0.2831, -0.03856, 0.9585, 0.2822, -0.04047, 0.9574, 0.2858, -0.04047, 0.9578, 0.2857, -0.03072, 0.944, -0.3279, -0.03652, 0.9459, -0.321, -0.04802, 0.9476, -0.3171, -0.03922, 0.9473, -0.3182, -0.0367, 0.3909, 0.9204, -0.003009, 0.3909, 0.9204, -0.003009, 0.3823, 0.924, -0.005966, 0.3899, 0.9209, -0.002505, 0.03411, -0.03366, -0.9989, 0.03551, -0.0302, -0.9989, 0.03531, -0.03846, -0.9986, 0.03546, -0.0399, -0.9986, 0.03097, -0.03381, -0.9989, 0.03247, -0.03281, -0.9989, 0.03297, -0.03393, -0.9989, 0.03322, -0.03244, -0.9989, -0.9378, -0.3469, 0.01312, -0.9369, -0.3496, 0.006158, -0.936, -0.3518, 0.01078, -0.9357, -0.3526, 0.01129, -0.3885, -0.9214, 0.00458, -0.3885, -0.9214, 0.00458, -0.3882, -0.9216, 0.004241, -0.3865, -0.9222, 0.009554, -0.949, -0.3132, 0.03602, -0.9482, -0.3158, 0.03324, -0.9468, -0.32, 0.03455, -0.948, -0.3161, 0.03717, -0.4095, 0.9122, 0.0106, -0.4077, 0.9131, 0.005678, -0.4126, 0.9109, 0.005082, -0.4117, 0.9113, 0.009297, 0.03191, -0.03172, -0.999, 0.03322, -0.02839, -0.999, 0.0331, -0.03619, -0.9988, 0.03318, -0.03756, -0.9987, 0.029, -0.03175, -0.9991, 0.03023, -0.03079, -0.9991, 0.03085, -0.03182, -0.999, 0.03111, -0.03055, -0.999, 0.3922, -0.9198, -0.008938, 0.3934, -0.9193, -0.01311, 0.3974, -0.9175, -0.01327, 0.3949, -0.9187, -0.007244, -0.3532, 0.9355, 0.005648, -0.35, 0.9368, 0.0004692, -0.3547, 0.935, -0.002023, -0.9206, 0.3904, 0.01225, -0.9201, 0.3916, 0.01223, -0.9199, 0.392, 0.01104, -0.9218, 0.3875, 0.007196, 0.9477, 0.3186, -0.01715, 0.948, 0.3177, -0.01893, 0.947, 0.3208, -0.01896, 0.9474, 0.3199, -0.01171, 0.93, -0.3672, -0.01731, 0.932, -0.3617, -0.02512, 0.9331, -0.3591, -0.01881, 0.9327, -0.3602, -0.01632, -0.4109, 0.9117, 0.008052, -0.4097, 0.9122, 0.004093, -0.4137, 0.9104, 0.003844, -0.4146, 0.91, 0.008888, 0.0337, -0.03382, -0.9989, 0.03507, -0.03031, -0.9989, 0.03495, -0.0386, -0.9986, 0.03499, -0.04008, -0.9986, 0.03063, -0.03392, -0.999, 0.03198, -0.03297, -0.9989, 0.03248, -0.03397, -0.9989, 0.03277, -0.03261, -0.9989, -0.9387, -0.3443, 0.01662, -0.9378, -0.347, 0.009403, -0.937, -0.3492, 0.01331, -0.9367, -0.3499, 0.01481, -0.9302, -0.3667, 0.01259, -0.928, -0.3725, 0.007591, -0.9299, -0.3676, 0.01383, 0.9181, -0.3964, -0.008694, 0.9218, -0.3875, -0.008394, 0.9206, -0.3906, -0.006195, 0.9203, -0.3912, -0.002045, -0.4191, -0.9079, -0.001216, -0.4161, -0.9093, -0.001256, -0.412, -0.9112, 0.0008725, -0.4203, -0.9074, 0.002047, 0.9151, -0.4029, -0.01655, 0.9182, -0.3958, -0.01732, 0.9188, -0.3943, -0.01663, 0.9174, -0.3979, -0.01095, 0.1616, 0.9862, 0.03473, 0.1581, 0.9868, 0.03559, 0.1613, 0.986, 0.04318, 0.1643, 0.9857, 0.03744, 0.4211, 0.907, -0.008131, 0.4173, 0.9088, -0.006292, 0.4176, 0.9086, 0.003209, 0.4219, 0.9067, -0.001943, -0.1655, -0.9861, -0.01216, -0.1583, -0.9873, -0.01336, -0.1532, -0.9881, -0.01218, -0.1589, -0.9873, -0.005127, 0.8735, -0.4869, -0.001409, 0.8743, -0.4854, -0.00011, 0.8736, -0.4866, 0.001957, -0.909, 0.4167, 4.366e-05, -0.9102, 0.4141, 0.0003773, -0.9123, 0.4096, 0.002106, -0.9085, 0.4179, 0.003241, -0.8867, -0.4624, 0.001982, -0.8865, -0.4627, 0.002524, -0.8865, -0.4627, 0.003147, 0.5026, 0.8645, -0.004718, 0.4986, 0.8668, -0.004116, 0.501, 0.8655, 0.0009083, -0.539, 0.8423, 0.004542, -0.5396, 0.8419, 0.005039, -0.539, 0.8423, 0.005864, -0.9283, -0.3718, 0.009275, -0.9251, -0.3797, 0.002171, -0.9278, -0.3729, 0.0105, 0.9358, -0.3519, -0.02188, 0.9382, -0.3454, -0.02134, 0.9365, -0.3504, -0.01608, 0.4032, 0.9149, -0.01801, 0.396, 0.9181, -0.0188, 0.3946, 0.9187, -0.01806, 0.3981, 0.9172, -0.01238, 0.3998, -0.9166, -0.003568, 0.4024, -0.9155, -0.002061, 0.4024, -0.9154, 0.005111, 0.3981, -0.9174, -0.001402, 0.3854, -0.9227, -0.005148, 0.3923, -0.9198, -0.006869, 0.3891, -0.9212, -0.002333, 0.389, -0.9212, -0.001331, 0.9367, 0.3487, 0.03206, 0.9355, 0.3517, 0.03308, 0.9363, 0.3488, 0.04057, 0.9376, 0.3461, 0.03482, -0.1119, -0.9936, -0.01678, -0.1097, -0.9938, -0.01601, -0.1109, -0.9937, -0.01384, -0.3878, -0.9217, 0.001621, -0.3837, -0.9235, 0.0008093, -0.3878, -0.9217, 0.007843, -0.8727, -0.4881, 0.009795, -0.8718, -0.4899, 0.006841, -0.8725, -0.4884, 0.01205, -0.3572, -0.934, -0.00427, -0.3502, -0.9367, -0.005728, -0.3565, -0.9343, -0.003048, -0.9362, -0.3514, 0.001664, -0.9353, -0.3539, 0.002696, -0.9357, -0.3528, 0.005766, 0.3862, -0.9224, -0.005955, 0.3932, -0.9194, -0.007386, 0.3899, -0.9209, -0.003142, 0.3899, -0.9209, -0.00209, 0.915, -0.4032, -0.01568, 0.918, -0.3963, -0.01636, 0.9187, -0.3945, -0.01575, 0.9173, -0.3981, -0.01007, -0.4012, -0.916, 0.00116, -0.3938, -0.9192, 0.005924, -0.3943, -0.9187, 0.02055, -0.4049, -0.9143, 0.01031, 0.9389, 0.3439, -0.01494, 0.938, 0.3462, -0.01744, 0.9379, 0.3465, -0.01355, 0.9385, 0.3452, -0.01168, -0.4411, -0.8973, 0.01783, -0.4362, -0.8997, 0.01813, -0.4408, -0.8973, 0.02362, -0.4435, -0.8961, 0.02064, 0.9143, -0.4045, 0.01863, 0.9149, -0.4032, 0.02146, 0.9141, -0.4043, 0.03228, 0.9119, -0.4098, 0.02426, 0.8075, 0.5896, 0.01961, 0.8065, 0.5907, 0.02248, 0.8071, 0.5895, 0.03326, 0.8108, 0.5848, 0.02524, -0.3777, 0.9259, 0.001548, -0.381, 0.9246, 0.0001853, -0.3786, 0.9256, 0.003689, 0.361, 0.9325, -0.009945, 0.3536, 0.9353, -0.01097, 0.3584, 0.9335, -0.005593, 0.9083, 0.4181, -0.01371, 0.9075, 0.4198, -0.01344, 0.9081, 0.4187, -0.01037, -0.8866, -0.4624, 0.001929, -0.8865, -0.4627, 0.00239, -0.8865, -0.4627, 0.002917, -0.3665, 0.9303, -0.0142, -0.3687, 0.9295, -0.01417, -0.3672, 0.9301, -0.01157, 0.3638, 0.9315, -0.006056, 0.3616, 0.9323, -0.008623, 0.3616, 0.9323, -0.002634, 0.3454, -0.9378, 0.03546, 0.3486, -0.9366, 0.03649, 0.3455, -0.9374, 0.04404, 0.3427, -0.9387, 0.03828, 0.3855, -0.9227, -0.004878, 0.3922, -0.9198, -0.006498, 0.3892, -0.9212, -0.002111, 0.3891, -0.9212, -0.001061, -0.9407, -0.3392, -0.002797, -0.9374, -0.3483, 0.00843, -0.9372, -0.3478, 0.02547, -0.9434, -0.3315, 0.01431, -0.3386, 0.9409, -0.003135, -0.3402, 0.9403, -0.003067, -0.3391, 0.9408, -0.001291, -0.3386, 0.9409, -0.003259, -0.3404, 0.9403, -0.003264, -0.3391, 0.9408, -0.001415, 0.9388, 0.3441, -0.01764, 0.9375, 0.3475, -0.01713, 0.9379, 0.3466, -0.01325, -0.3895, -0.921, 0.00451, -0.3893, -0.9211, 0.004183, -0.3895, -0.921, 0.00451, -0.4329, -0.9013, 0.01688, -0.4289, -0.9032, 0.01832, -0.4326, -0.9013, 0.0226, -0.4353, -0.9001, 0.01968, 0.9049, 0.4257, -0.007068, 0.9041, 0.4272, -0.006832, 0.9044, 0.4266, -0.005299, 0.9321, -0.3619, -0.01517, 0.9328, -0.3601, -0.01548, 0.9322, -0.3615, -0.01412, -0.4391, -0.8983, 0.01674, -0.4344, -0.9006, 0.01706, -0.4389, -0.8983, 0.02243, -0.4415, -0.8971, 0.0195, -0.9098, 0.4148, -0.01092, -0.9119, 0.4103, 0.002064, -0.913, 0.4074, 0.0193, -0.9052, 0.425, 0.008896, -0.9173, 0.3981, 0.008593, -0.9179, 0.3968, 0.004766, -0.9187, 0.3947, 0.01115, -0.9169, 0.399, 0.009875, -0.9359, 0.3523, -0.003386, -0.9374, 0.3482, -0.004401, -0.9362, 0.3515, -0.0007805, 0.4093, 0.9124, -0.004153, 0.4069, 0.9135, -0.004014, 0.4022, 0.9156, -0.002101, 0.4105, 0.9119, -0.0009573])] * 3)])

# ---- objects
ob_log_lod0 = bpy.data.objects.new('Log_LOD0', me_cylinder_009)
ob_top_lod0 = bpy.data.objects.new('Top_LOD0', me_cylinder_001)
ob_team_lod0 = bpy.data.objects.new('Team_LOD0', me_cylinder_002)

# ---- transforms, parenting, visibility, modifiers, constraints
ob_log_lod0.location = (0.1419, -0.08484, 1.674)
ob_log_lod0.scale = (1.164, 1.164, 1.164)
ob_log_lod0.lineart.crease_threshold = 0.0
ob_top_lod0.location = (0.1419, -0.08484, 1.674)
ob_top_lod0.scale = (1.164, 1.164, 1.164)
ob_top_lod0.lineart.crease_threshold = 0.0
ob_team_lod0.location = (0.1419, -0.08484, 1.674)
ob_team_lod0.scale = (1.164, 1.164, 1.164)
ob_team_lod0.lineart.crease_threshold = 0.0

# ---- collection membership
col_collection.objects.link(ob_log_lod0)
col_collection.objects.link(ob_top_lod0)
col_collection.objects.link(ob_team_lod0)

# ---- scene / render settings (as saved in the file)
scene.frame_start = 1; scene.frame_end = 250; scene.frame_set(3)
scene.render.engine = 'BLENDER_EEVEE_NEXT'
scene.render.film_transparent = True
scene.render.use_freestyle = True
scene.render.use_high_quality_normals = True
scene.render.use_border = True
scene.render.line_thickness = 0.6
scene.cycles.feature_set = 'EXPERIMENTAL'
scene.cycles.use_denoising = False
scene.cycles.samples = 128
scene.cycles.sampling_pattern = 'TABULATED_SOBOL'
scene.cycles.use_adaptive_sampling = False
scene.cycles.use_light_tree = False
scene.cycles.film_transparent_glass = True
scene.eevee.use_volumetric_shadows = True
scene.eevee.use_gtao = True
scene.eevee.gtao_distance = 0.1
scene.eevee.use_raytracing = True
scene.view_settings.view_transform = 'Filmic'
bpy.context.view_layer.update()

# ---- added for rendering (the .blend has no active camera and no usable light): camera, sun
cam_auto = bpy.data.cameras.new('AutoCamera')
cam_auto.lens = 50.0
cam_auto.sensor_width = 36.0
cam_auto.clip_end = 1000.0
ob_auto_camera = bpy.data.objects.new('AutoCamera', cam_auto)
scene.collection.objects.link(ob_auto_camera)
ob_auto_camera.location = (5.66076, -6.69111, 6.10987)
ob_auto_camera.rotation_euler = (1.09748, -7.21219e-08, 0.694738)
scene.camera = ob_auto_camera
light_auto_sun = bpy.data.lights.new('AutoSun', 'SUN')
light_auto_sun.energy = 3.0
light_auto_sun.angle = 0.0523599
ob_auto_sun = bpy.data.objects.new('AutoSun', light_auto_sun)
scene.collection.objects.link(ob_auto_sun)
ob_auto_sun.rotation_euler = (0.872665, 0.174533, 0.523599)
bpy.context.view_layer.update()
